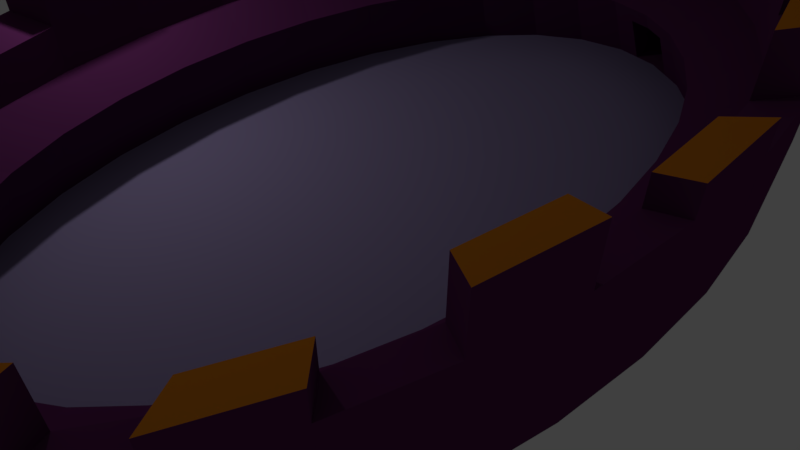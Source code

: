 # Source: gin_sio.blend  (saved by Blender 2.79.0; exported with 4.5.12 LTS)
import bpy
from mathutils import Matrix  # noqa: F401  (used for matrix-valued properties, if any)

bpy.ops.wm.read_factory_settings(use_empty=True)
scene = bpy.context.scene
scene.name = 'Scene'

# ---- collections
col_collection_1 = bpy.data.collections.new('Collection 1'); scene.collection.children.link(col_collection_1)

# ---- materials (node trees are filled in below, after node groups)
mat_material = bpy.data.materials.new('Material')
mat_material.alpha_threshold = 0.0
mat_material.use_transparent_shadow = False
mat_material.diffuse_color = (0.1065, 0.02022, 0.09515, 1.0)
mat_material.roughness = 0.5
mat_material_001 = bpy.data.materials.new('Material.001')
mat_material_001.alpha_threshold = 0.0
mat_material_001.use_transparent_shadow = False
mat_material_001.diffuse_color = (0.2971, 0.2415, 0.4292, 1.0)
mat_material_001.specular_color = (1.0, 0.8322, 0.9165)
mat_material_001.roughness = 0.5
mat_material_002 = bpy.data.materials.new('Material.002')
mat_material_002.alpha_threshold = 0.0
mat_material_002.use_transparent_shadow = False
mat_material_002.diffuse_color = (0.6152, 0.195, 0.01185, 1.0)
mat_material_002.roughness = 0.5

# ---- material node trees

# ---- world
world_world = bpy.data.worlds.new('World'); scene.world = world_world
world_world.color = (0.05088, 0.05088, 0.05088)
world_world.use_sun_shadow = False
world_world.sun_shadow_jitter_overblur = 0.0
world_world.cycles.sampling_method = 'MANUAL'

# ---- cameras
cam_camera = bpy.data.cameras.new('Camera')
cam_camera.clip_end = 100.0
cam_camera.lens = 35.0
cam_camera.sensor_width = 32.0
cam_camera.sensor_height = 18.0
cam_camera.ortho_scale = 7.314
cam_camera.dof.focus_distance = 0.0
cam_camera.dof.aperture_fstop = 128.0

# ---- lights
light_lamp = bpy.data.lights.new('Lamp', 'POINT')
light_lamp.transmission_factor = 0.0
light_lamp.cutoff_distance = 30.0
light_lamp.energy = 100.0
light_lamp.shadow_buffer_clip_start = 1.001
light_lamp.shadow_soft_size = 0.1
light_lamp.shadow_maximum_resolution = 0.006
light_lamp.use_absolute_resolution = True

# ---- meshes
me_cylinder = bpy.data.meshes.new('Cylinder')
me_cylinder.from_pydata([(0.0, 1.0, 512.7), (0.0, 1.0, 514.7), (0.1951, 0.9808, 512.7), (0.1951, 0.9808, 514.7), (0.3827, 0.9239, 512.7), (0.3827, 0.9239, 514.7), (0.5556, 0.8315, 512.7), (0.5556, 0.8315, 514.7), (0.7071, 0.7071, 512.7), (0.7071, 0.7071, 514.7), (0.8315, 0.5556, 512.7), (0.8315, 0.5556, 514.7), (0.9239, 0.3827, 512.7), (0.9239, 0.3827, 514.7), (0.9808, 0.1951, 512.7), (0.9808, 0.1951, 514.7), (1.0, 7.55e-08, 512.7), (1.0, 7.55e-08, 514.7), (0.9808, -0.1951, 512.7), (0.9808, -0.1951, 514.7), (0.9239, -0.3827, 512.7), (0.9239, -0.3827, 514.7), (0.8315, -0.5556, 512.7), (0.8315, -0.5556, 514.7), (0.7071, -0.7071, 512.7), (0.7071, -0.7071, 514.7), (0.5556, -0.8315, 512.7), (0.5556, -0.8315, 514.7), (0.3827, -0.9239, 512.7), (0.3827, -0.9239, 514.7), (0.1951, -0.9808, 512.7), (0.1951, -0.9808, 514.7), (-3.258e-07, -1.0, 512.7), (-3.258e-07, -1.0, 514.7), (-0.1951, -0.9808, 512.7), (-0.1951, -0.9808, 514.7), (-0.3827, -0.9239, 512.7), (-0.3827, -0.9239, 514.7), (-0.5556, -0.8315, 512.7), (-0.5556, -0.8315, 514.7), (-0.7071, -0.7071, 512.7), (-0.7071, -0.7071, 514.7), (-0.8315, -0.5556, 512.7), (-0.8315, -0.5556, 514.7), (-0.9239, -0.3827, 512.7), (-0.9239, -0.3827, 514.7), (-0.9808, -0.1951, 512.7), (-0.9808, -0.1951, 514.7), (-1.0, 9.656e-07, 512.7), (-1.0, 9.656e-07, 514.7), (-0.9808, 0.1951, 512.7), (-0.9808, 0.1951, 514.7), (-0.9239, 0.3827, 512.7), (-0.9239, 0.3827, 514.7), (-0.8315, 0.5556, 512.7), (-0.8315, 0.5556, 514.7), (-0.7071, 0.7071, 512.7), (-0.7071, 0.7071, 514.7), (-0.5556, 0.8315, 512.7), (-0.5556, 0.8315, 514.7), (-0.3827, 0.9239, 512.7), (-0.3827, 0.9239, 514.7), (-0.1951, 0.9808, 512.7), (-0.1951, 0.9808, 514.7), (-6.093e-09, 1.114, 512.6), (0.2173, 1.092, 512.6), (0.2173, 1.092, 514.8), (-6.093e-09, 1.114, 514.8), (0.4262, 1.029, 512.6), (0.4262, 1.029, 514.8), (0.6188, 0.9261, 512.6), (0.6188, 0.9261, 514.8), (0.7876, 0.7876, 512.6), (0.7876, 0.7876, 514.8), (0.9261, 0.6188, 512.6), (0.9261, 0.6188, 514.8), (1.029, 0.4262, 512.6), (1.029, 0.4262, 514.8), (1.092, 0.2173, 512.6), (1.092, 0.2173, 514.8), (1.114, 4.785e-08, 512.6), (1.114, 4.785e-08, 514.8), (1.092, -0.2173, 512.6), (1.092, -0.2173, 514.8), (1.029, -0.4262, 512.6), (1.029, -0.4262, 514.8), (0.9261, -0.6188, 512.6), (0.9261, -0.6188, 514.8), (0.7876, -0.7876, 512.6), (0.7876, -0.7876, 514.8), (0.6188, -0.9261, 512.6), (0.6188, -0.9261, 514.8), (0.4262, -1.029, 512.6), (0.4262, -1.029, 514.8), (0.2173, -1.092, 512.6), (0.2173, -1.092, 514.8), (-3.69e-07, -1.114, 512.6), (-3.69e-07, -1.114, 514.8), (-0.2173, -1.092, 512.6), (-0.2173, -1.092, 514.8), (-0.4262, -1.029, 512.6), (-0.4262, -1.029, 514.8), (-0.6188, -0.9261, 512.6), (-0.6188, -0.9261, 514.8), (-0.7876, -0.7876, 512.6), (-0.7876, -0.7876, 514.8), (-0.9261, -0.6188, 512.6), (-0.9261, -0.6188, 514.8), (-1.029, -0.4262, 512.6), (-1.029, -0.4262, 514.8), (-1.092, -0.2173, 512.6), (-1.092, -0.2173, 514.8), (-1.114, 1.039e-06, 512.6), (-1.114, 1.039e-06, 514.8), (-1.092, 0.2173, 512.6), (-1.092, 0.2173, 514.8), (-1.029, 0.4262, 512.6), (-1.029, 0.4262, 514.8), (-0.9261, 0.6188, 512.6), (-0.9261, 0.6188, 514.8), (-0.7876, 0.7876, 512.6), (-0.7876, 0.7876, 514.8), (-0.6188, 0.9261, 512.6), (-0.6188, 0.9261, 514.8), (-0.4262, 1.029, 512.6), (-0.4262, 1.029, 514.8), (-0.2173, 1.092, 512.6), (-0.2173, 1.092, 514.8), (0.1792, 0.9011, 572.4), (1.123e-08, 0.9188, 572.4), (0.1792, -0.9011, 572.4), (0.2203, -1.107, 586.9), (0.3516, 0.8488, 572.4), (0.8488, 0.3516, 572.4), (1.043, 0.4321, 586.9), (0.5104, 0.7639, 572.4), (0.6497, 0.6497, 572.4), (-7.711e-09, 1.129, 586.9), (0.7639, 0.5104, 572.4), (-0.9011, -0.1792, 572.4), (-1.107, -0.2203, 586.9), (0.9011, 0.1792, 572.4), (0.9188, 9.464e-08, 572.4), (0.3516, -0.8488, 572.4), (0.4321, -1.043, 586.9), (0.9011, -0.1792, 572.4), (0.8488, -0.3516, 572.4), (0.9388, 0.6273, 586.9), (0.7639, -0.5104, 572.4), (0.6497, -0.6497, 572.4), (-0.1792, 0.9011, 572.4), (-0.2203, 1.107, 586.9), (0.5104, -0.7639, 572.4), (-0.8488, -0.3516, 572.4), (-1.043, -0.4321, 586.9), (-2.881e-07, -0.9188, 572.4), (0.7984, -0.7984, 586.9), (-0.1792, -0.9011, 572.4), (0.6273, -0.9388, 586.9), (-0.3516, -0.8488, 572.4), (-0.5104, -0.7639, 572.4), (-0.6497, -0.6497, 572.4), (0.6273, 0.9388, 586.9), (-0.7639, -0.5104, 572.4), (0.7984, 0.7984, 586.9), (-0.9188, 9.124e-07, 572.4), (-0.6273, 0.9388, 586.9), (-0.5104, 0.7639, 572.4), (-0.9011, 0.1792, 572.4), (-0.3516, 0.8488, 572.4), (-0.4321, 1.043, 586.9), (-0.8488, 0.3516, 572.4), (-0.7639, 0.5104, 572.4), (-0.6497, 0.6497, 572.4), (-0.7984, -0.7984, 586.9), (-0.9388, -0.6273, 586.9), (0.2203, 1.107, 586.9), (0.4321, 1.043, 586.9), (1.107, 0.2203, 586.9), (1.129, 4.393e-08, 586.9), (1.107, -0.2203, 586.9), (1.043, -0.4321, 586.9), (0.9388, -0.6273, 586.9), (-3.756e-07, -1.129, 586.9), (-0.2203, -1.107, 586.9), (-0.4321, -1.043, 586.9), (-0.6273, -0.9388, 586.9), (-1.129, 1.049e-06, 586.9), (-1.107, 0.2203, 586.9), (-1.043, 0.4321, 586.9), (-0.9388, 0.6273, 586.9), (-0.7984, 0.7984, 586.9), (5.308e-11, 1.0, 487.3), (0.1951, 0.9808, 487.3), (0.3827, 0.9239, 487.3), (0.5556, 0.8315, 487.3), (0.7071, 0.7071, 487.3), (0.8315, 0.5556, 487.3), (0.9239, 0.3827, 487.3), (0.9808, 0.1951, 487.3), (1.0, 7.55e-08, 487.3), (0.9808, -0.1951, 487.3), (0.9239, -0.3827, 487.3), (0.8315, -0.5556, 487.3), (0.7071, -0.7071, 487.3), (0.5556, -0.8315, 487.3), (0.3827, -0.9239, 487.3), (0.1951, -0.9808, 487.3), (-3.258e-07, -1.0, 487.3), (-0.1951, -0.9808, 487.3), (-0.3827, -0.9239, 487.3), (-0.5556, -0.8315, 487.3), (-0.7071, -0.7071, 487.3), (-0.8315, -0.5556, 487.3), (-0.9239, -0.3827, 487.3), (-0.9808, -0.1951, 487.3), (-1.0, 9.656e-07, 487.3), (-0.9808, 0.1951, 487.3), (-0.9239, 0.3827, 487.3), (-0.8315, 0.5556, 487.3), (-0.7071, 0.7071, 487.3), (-0.5556, 0.8315, 487.3), (-0.3827, 0.9239, 487.3), (-0.1951, 0.9808, 487.3), (1.304e-07, 0.1499, 429.6), (2.499e-08, 0.7899, 464.4), (5.681e-08, 0.5979, 464.0), (0.1541, 0.7747, 464.4), (0.02924, 0.147, 429.6), (0.1166, 0.5864, 464.0), (0.3023, 0.7298, 464.4), (0.05735, 0.1385, 429.6), (0.2288, 0.5524, 464.0), (0.4388, 0.6568, 464.4), (0.08326, 0.1246, 429.6), (0.3322, 0.4971, 464.0), (0.5585, 0.5585, 464.4), (0.106, 0.106, 429.6), (0.4228, 0.4228, 464.0), (0.6568, 0.4388, 464.4), (0.1246, 0.08326, 429.6), (0.4971, 0.3322, 464.0), (0.7298, 0.3023, 464.4), (0.1385, 0.05735, 429.6), (0.5524, 0.2288, 464.0), (0.7747, 0.1541, 464.4), (0.147, 0.02924, 429.6), (0.5864, 0.1166, 464.0), (0.7899, 1.195e-07, 464.4), (0.1499, -1.267e-07, 429.6), (0.5979, 4.843e-08, 464.0), (0.7747, -0.1541, 464.4), (0.147, -0.02924, 429.6), (0.5864, -0.1166, 464.0), (0.7298, -0.3023, 464.4), (0.1385, -0.05735, 429.6), (0.5524, -0.2288, 464.0), (0.6568, -0.4388, 464.4), (0.1246, -0.08326, 429.6), (0.4971, -0.3322, 464.0), (0.5585, -0.5585, 464.4), (0.106, -0.106, 429.6), (0.4228, -0.4228, 464.0), (0.4388, -0.6568, 464.4), (0.08326, -0.1246, 429.6), (0.3322, -0.4971, 464.0), (0.3023, -0.7298, 464.4), (0.05735, -0.1385, 429.6), (0.2288, -0.5524, 464.0), (0.1541, -0.7747, 464.4), (0.02924, -0.147, 429.6), (0.1166, -0.5864, 464.0), (-2.324e-07, -0.7899, 464.4), (2.235e-08, -0.1499, 429.6), (-1.569e-07, -0.5979, 464.0), (-0.1541, -0.7747, 464.4), (-0.02924, -0.147, 429.6), (-0.1166, -0.5864, 464.0), (-0.3023, -0.7298, 464.4), (-0.05735, -0.1385, 429.6), (-0.2288, -0.5524, 464.0), (-0.4388, -0.6568, 464.4), (-0.08326, -0.1246, 429.6), (-0.3322, -0.4971, 464.0), (-0.5585, -0.5585, 464.4), (-0.106, -0.106, 429.6), (-0.4228, -0.4228, 464.0), (-0.6568, -0.4388, 464.4), (-0.1246, -0.08326, 429.6), (-0.4971, -0.3322, 464.0), (-0.7298, -0.3023, 464.4), (-0.1385, -0.05735, 429.6), (-0.5524, -0.2288, 464.0), (-0.7747, -0.1541, 464.4), (-0.147, -0.02924, 429.6), (-0.5864, -0.1166, 464.0), (-0.7899, 8.226e-07, 464.4), (-0.1499, 1.229e-07, 429.6), (-0.5979, 6.151e-07, 464.0), (-0.7747, 0.1541, 464.4), (-0.147, 0.02924, 429.6), (-0.5864, 0.1166, 464.0), (-0.7298, 0.3023, 464.4), (-0.1385, 0.05735, 429.6), (-0.5524, 0.2288, 464.0), (-0.6568, 0.4388, 464.4), (-0.1246, 0.08326, 429.6), (-0.4971, 0.3322, 464.0), (-0.5585, 0.5585, 464.4), (-0.106, 0.106, 429.6), (-0.4228, 0.4228, 464.0), (-0.4388, 0.6568, 464.4), (-0.08326, 0.1246, 429.6), (-0.3322, 0.4971, 464.0), (-0.3023, 0.7298, 464.4), (-0.05735, 0.1385, 429.6), (-0.2288, 0.5524, 464.0), (-0.1541, 0.7747, 464.4), (-0.02924, 0.147, 429.6), (-0.1166, 0.5864, 464.0), (0.0007324, 0.003682, 402.9), (2.899e-08, 0.003754, 402.9), (0.001437, 0.003469, 402.9), (0.002086, 0.003122, 402.9), (0.002655, 0.002655, 402.9), (0.003122, 0.002086, 402.9), (0.003468, 0.001437, 402.9), (0.003682, 0.0007325, 402.9), (0.003754, 9.58e-08, 402.9), (0.003682, -0.0007323, 402.9), (0.003468, -0.001437, 402.9), (0.003122, -0.002086, 402.9), (0.002655, -0.002655, 402.9), (0.002086, -0.003121, 402.9), (0.001437, -0.003468, 402.9), (0.0007324, -0.003682, 402.9), (2.628e-08, -0.003754, 402.9), (-0.0007324, -0.003682, 402.9), (-0.001437, -0.003468, 402.9), (-0.002086, -0.003121, 402.9), (-0.002655, -0.002655, 402.9), (-0.003121, -0.002086, 402.9), (-0.003468, -0.001437, 402.9), (-0.003682, -0.0007323, 402.9), (-0.003754, 1.021e-07, 402.9), (-0.003682, 0.0007325, 402.9), (-0.003468, 0.001437, 402.9), (-0.003121, 0.002086, 402.9), (-0.002655, 0.002655, 402.9), (-0.002086, 0.003122, 402.9), (-0.001437, 0.003469, 402.9), (-0.0007324, 0.003682, 402.9), (-1.075, 0.7184, 593.8), (-1.061, 0.7087, 508.0), (0.2523, 1.268, 593.8), (0.2489, 1.251, 508.0), (-1.716e-08, 1.276, 508.0), (-1.902e-08, 1.293, 593.8), (-0.4948, -1.195, 593.8), (-0.4882, -1.179, 508.0), (1.268, -0.2523, 593.8), (1.251, -0.2489, 508.0), (-1.195, 0.4948, 593.8), (-1.179, 0.4882, 508.0), (-0.2523, -1.268, 593.8), (-0.2489, -1.251, 508.0), (1.293, 7.245e-10, 593.8), (1.276, 5.275e-09, 508.0), (0.4882, 1.179, 508.0), (0.7087, 1.061, 508.0), (0.902, 0.902, 508.0), (1.061, 0.7087, 508.0), (1.179, 0.4882, 508.0), (1.251, 0.2489, 508.0), (1.179, -0.4882, 508.0), (1.061, -0.7087, 508.0), (0.902, -0.902, 508.0), (0.7087, -1.061, 508.0), (0.4882, -1.179, 508.0), (0.2489, -1.251, 508.0), (-4.328e-07, -1.276, 508.0), (-0.7087, -1.061, 508.0), (-0.902, -0.902, 508.0), (-1.061, -0.7087, 508.0), (-1.179, -0.4882, 508.0), (-1.251, -0.2489, 508.0), (-1.276, 1.141e-06, 508.0), (-1.251, 0.2489, 508.0), (-0.902, 0.902, 508.0), (-0.7087, 1.061, 508.0), (-0.4882, 1.179, 508.0), (-0.2489, 1.251, 508.0), (-1.268, 0.2523, 593.8), (-4.404e-07, -1.293, 593.8), (0.2523, -1.268, 593.8), (1.268, 0.2523, 593.8), (1.195, 0.4948, 593.8), (-1.293, 1.152e-06, 593.8), (-1.268, -0.2523, 593.8), (0.4948, 1.195, 593.8), (0.7184, 1.075, 593.8), (0.9144, 0.9144, 593.8), (1.075, 0.7184, 593.8), (1.195, -0.4948, 593.8), (1.075, -0.7184, 593.8), (0.9144, -0.9144, 593.8), (0.7184, -1.075, 593.8), (0.4948, -1.195, 593.8), (-0.7184, -1.075, 593.8), (-0.9144, -0.9144, 593.8), (-1.075, -0.7184, 593.8), (-1.195, -0.4948, 593.8), (-0.9143, 0.9144, 593.8), (-0.7184, 1.075, 593.8), (-0.4948, 1.195, 593.8), (-0.2523, 1.268, 593.8), (1.043, -0.4321, 623.8), (1.195, -0.4948, 630.6), (1.107, -0.2203, 623.8), (1.268, -0.2523, 630.6), (1.129, 3.85e-08, 623.8), (1.293, -4.706e-09, 630.6), (1.107, 0.2203, 623.8), (1.268, 0.2523, 630.6), (1.043, 0.4321, 623.8), (1.195, 0.4948, 630.6), (0.9388, 0.6273, 623.8), (1.075, 0.7184, 630.6), (-0.2203, 1.107, 623.8), (-0.2523, 1.268, 630.6), (0.2203, 1.107, 623.8), (-1.393e-08, 1.129, 623.8), (0.4321, 1.043, 623.8), (0.6273, 0.9388, 623.8), (0.7984, 0.7984, 623.8), (0.9388, -0.6273, 623.8), (0.7984, -0.7984, 623.8), (0.6273, -0.9388, 623.8), (0.4321, -1.043, 623.8), (0.2203, -1.107, 623.8), (-3.818e-07, -1.129, 623.8), (-0.2203, -1.107, 623.8), (-0.4321, -1.043, 623.8), (-0.6273, -0.9388, 623.8), (-0.7984, -0.7984, 623.8), (-0.9388, -0.6273, 623.8), (-1.043, -0.4321, 623.8), (-1.107, -0.2203, 623.8), (-1.129, 1.043e-06, 623.8), (-1.107, 0.2203, 623.8), (-1.043, 0.4321, 623.8), (-0.9388, 0.6273, 623.8), (-0.7984, 0.7984, 623.8), (-0.6273, 0.9388, 623.8), (-0.4321, 1.043, 623.8), (0.9144, 0.9144, 630.6), (-0.4948, 1.195, 630.6), (0.7184, 1.075, 630.6), (-0.7184, 1.075, 630.6), (0.4948, 1.195, 630.6), (-0.9143, 0.9144, 630.6), (-2.524e-08, 1.293, 630.6), (0.2523, 1.268, 630.6), (-1.195, 0.4948, 630.6), (-1.075, 0.7184, 630.6), (1.075, -0.7184, 630.6), (0.9144, -0.9144, 630.6), (0.7184, -1.075, 630.6), (0.4948, -1.195, 630.6), (0.2523, -1.268, 630.6), (-4.466e-07, -1.293, 630.6), (-0.2523, -1.268, 630.6), (-0.4948, -1.195, 630.6), (-0.7184, -1.075, 630.6), (-0.9144, -0.9144, 630.6), (-1.075, -0.7184, 630.6), (-1.195, -0.4948, 630.6), (-1.268, -0.2523, 630.6), (-1.293, 1.146e-06, 630.6), (-1.268, 0.2523, 630.6), (0.1951, -0.9808, 514.7), (-3.258e-07, -1.0, 514.7), (-0.1951, -0.9808, 514.7), (0.1792, -0.9011, 572.4), (-2.881e-07, -0.9188, 572.4), (-0.1792, -0.9011, 572.4), (0.09754, -0.9904, 514.7), (0.08962, -0.9099, 572.4), (-0.09755, -0.9904, 514.7), (-0.08962, -0.9099, 572.4), (0.1832, -0.921, 558.0), (-2.976e-07, -0.9391, 558.0), (-0.1832, -0.921, 558.0), (0.0916, -0.9301, 558.0), (-0.0916, -0.9301, 558.0), (-7.18e-07, -1.243, 522.9), (0.09754, -1.233, 522.9), (-0.09755, -1.233, 522.9), (-6.897e-07, -1.182, 566.2), (0.0916, -1.173, 566.2), (-0.0916, -1.173, 566.2), (0.0, 1.0, 514.7), (0.1951, 0.9808, 514.7), (-0.1951, 0.9808, 514.7), (0.1792, 0.9011, 572.4), (1.123e-08, 0.9188, 572.4), (-0.1792, 0.9011, 572.4), (-0.09754, 0.9904, 514.7), (-0.08962, 0.9099, 572.4), (0.09755, 0.9904, 514.7), (0.08962, 0.9099, 572.4), (8.425e-09, 0.9391, 558.0), (-0.1832, 0.921, 558.0), (0.1832, 0.921, 558.0), (-0.0916, 0.9301, 558.0), (0.0916, 0.9301, 558.0), (0.09755, 1.233, 522.9), (3.344e-07, 1.243, 522.9), (-0.09754, 1.233, 522.9), (3.428e-07, 1.182, 566.2), (-0.0916, 1.173, 566.2), (0.0916, 1.173, 566.2), (1.043, -0.4321, 650.4), (1.195, -0.4948, 657.3), (1.107, -0.2203, 660.5), (1.268, -0.2523, 667.4), (1.129, 3.85e-08, 660.5), (1.293, -4.706e-09, 667.4), (1.107, 0.2203, 650.4), (1.268, 0.2523, 657.3), (1.043, 0.4321, 650.4), (1.195, 0.4948, 657.3), (0.9388, 0.6273, 650.4), (1.075, 0.7184, 657.3), (-0.2203, 1.107, 650.4), (-0.2523, 1.268, 657.3), (0.2203, 1.107, 650.4), (-1.393e-08, 1.129, 650.4), (0.6273, 0.9388, 650.4), (0.4321, 1.043, 650.4), (0.7984, 0.7984, 650.4), (0.9388, -0.6273, 650.4), (0.6273, -0.9388, 650.4), (0.7984, -0.7984, 650.4), (0.2203, -1.107, 650.4), (0.4321, -1.043, 650.4), (-0.2203, -1.107, 650.4), (-3.818e-07, -1.129, 650.4), (-0.6273, -0.9388, 650.4), (-0.4321, -1.043, 650.4), (-0.9388, -0.6273, 650.4), (-0.7984, -0.7984, 650.4), (-1.107, -0.2203, 650.4), (-1.043, -0.4321, 650.4), (-1.107, 0.2203, 650.4), (-1.129, 1.043e-06, 650.4), (-0.9388, 0.6273, 650.4), (-1.043, 0.4321, 650.4), (-0.6273, 0.9388, 650.4), (-0.7984, 0.7984, 650.4), (-0.4321, 1.043, 650.4), (0.9144, 0.9144, 657.3), (-0.4948, 1.195, 657.3), (0.7184, 1.075, 657.3), (-0.7184, 1.075, 657.3), (0.4948, 1.195, 657.3), (-0.9143, 0.9144, 657.3), (-2.524e-08, 1.293, 657.3), (0.2523, 1.268, 657.3), (-1.195, 0.4948, 657.3), (-1.075, 0.7184, 657.3), (1.075, -0.7184, 657.3), (0.7184, -1.075, 657.3), (0.9144, -0.9144, 657.3), (0.2523, -1.268, 657.3), (0.4948, -1.195, 657.3), (-0.2523, -1.268, 657.3), (-4.466e-07, -1.293, 657.3), (-0.7184, -1.075, 657.3), (-0.4948, -1.195, 657.3), (-1.075, -0.7184, 657.3), (-0.9144, -0.9144, 657.3), (-1.268, -0.2523, 657.3), (-1.195, -0.4948, 657.3), (-1.268, 0.2523, 657.3), (-1.293, 1.146e-06, 657.3), (-1.107, 0.2203, 650.4), (-1.129, 1.043e-06, 650.4), (-1.268, 0.2523, 657.3), (-1.293, 1.146e-06, 657.3), (-1.107, 0.2203, 650.4), (-1.129, 1.043e-06, 650.4), (-1.268, 0.2523, 657.3), (-1.293, 1.146e-06, 657.3), (-1.107, 0.2203, 650.4), (-1.129, 1.043e-06, 650.4), (-1.268, 0.2523, 657.3), (-1.293, 1.146e-06, 657.3), (1.107, -0.2203, 586.9), (1.107, -0.2203, 623.8), (1.129, 4.393e-08, 586.9), (1.129, 3.85e-08, 623.8), (1.107, 0.2203, 586.9), (1.107, 0.2203, 623.8), (-1.107, 0.2203, 586.9), (-1.129, 1.049e-06, 586.9), (-1.043, 0.4321, 586.9), (-1.043, 0.4321, 623.8), (-1.107, 0.2203, 623.8), (-1.129, 1.043e-06, 623.8), (1.107, -0.2203, 586.9), (1.107, -0.2203, 623.8), (1.129, 4.393e-08, 586.9), (1.129, 3.85e-08, 623.8), (1.107, 0.2203, 586.9), (1.107, 0.2203, 623.8), (-1.107, 0.2203, 586.9), (-1.129, 1.049e-06, 586.9), (-1.043, 0.4321, 586.9), (-1.043, 0.4321, 623.8), (-1.107, 0.2203, 623.8), (-1.129, 1.043e-06, 623.8), (1.107, 0.2203, 586.9), (1.107, 0.2203, 623.8), (1.043, 0.4321, 586.9), (1.043, 0.4321, 623.8), (1.129, 4.393e-08, 586.9), (1.129, 3.85e-08, 623.8), (1.107, 0.2203, 586.9), (1.107, 0.2203, 623.8), (-1.107, 0.2203, 586.9), (-1.129, 1.049e-06, 586.9), (-1.043, 0.4321, 586.9), (-1.043, 0.4321, 623.8), (-1.107, 0.2203, 623.8), (-1.129, 1.043e-06, 623.8), (0.1951, 0.9808, 514.7), (0.0, 1.0, 514.7), (0.3827, 0.9239, 514.7), (0.5556, 0.8315, 514.7), (0.7071, 0.7071, 514.7), (0.8315, 0.5556, 514.7), (0.9239, 0.3827, 514.7), (0.9808, 0.1951, 514.7), (1.0, 7.55e-08, 514.7), (0.9808, -0.1951, 514.7), (0.9239, -0.3827, 514.7), (0.8315, -0.5556, 514.7), (0.7071, -0.7071, 514.7), (0.5556, -0.8315, 514.7), (0.3827, -0.9239, 514.7), (0.1951, -0.9808, 514.7), (-3.258e-07, -1.0, 514.7), (-0.1951, -0.9808, 514.7), (-0.3827, -0.9239, 514.7), (-0.5556, -0.8315, 514.7), (-0.7071, -0.7071, 514.7), (-0.8315, -0.5556, 514.7), (-0.9239, -0.3827, 514.7), (-0.9808, -0.1951, 514.7), (-1.0, 9.656e-07, 514.7), (-0.9808, 0.1951, 514.7), (-0.9239, 0.3827, 514.7), (-0.8315, 0.5556, 514.7), (-0.7071, 0.7071, 514.7), (-0.5556, 0.8315, 514.7), (-0.3827, 0.9239, 514.7), (-0.1951, 0.9808, 514.7), (-0.9388, 0.6273, 650.4), (-1.043, 0.4321, 650.4), (-1.195, 0.4948, 657.3), (-1.075, 0.7184, 657.3), (-1.107, 0.2203, 650.4), (-1.129, 1.043e-06, 650.4), (-1.268, 0.2523, 657.3), (-1.293, 1.146e-06, 657.3), (1.107, -0.2203, 684.6), (1.268, -0.2523, 691.5), (1.129, 3.85e-08, 684.6), (1.293, -4.706e-09, 691.5), (0.9388, 0.6273, 674.6), (1.075, 0.7184, 681.4), (0.2203, 1.107, 674.6), (-1.393e-08, 1.129, 674.6), (0.7984, 0.7984, 674.6), (0.6273, -0.9388, 674.6), (0.7984, -0.7984, 674.6), (-0.2203, -1.107, 674.6), (-3.818e-07, -1.129, 674.6), (-0.9388, -0.6273, 674.6), (-0.7984, -0.7984, 674.6), (-0.6273, 0.9388, 674.6), (-0.7984, 0.7984, 674.6), (0.9144, 0.9144, 681.4), (-0.7184, 1.075, 681.4), (-0.9143, 0.9144, 681.4), (-2.524e-08, 1.293, 681.4), (0.2523, 1.268, 681.4), (0.7184, -1.075, 681.4), (0.9144, -0.9144, 681.4), (-0.2523, -1.268, 681.4), (-4.466e-07, -1.293, 681.4), (-1.075, -0.7184, 681.4), (-0.9144, -0.9144, 681.4), (-1.107, 0.2203, 674.6), (-1.129, 1.043e-06, 674.6), (-1.268, 0.2523, 681.4), (-1.293, 1.146e-06, 681.4), (0.2203, 1.107, 650.4), (-1.393e-08, 1.129, 650.4), (0.9388, 0.6273, 650.4), (0.7984, 0.7984, 650.4), (1.107, -0.2203, 660.5), (1.129, 3.85e-08, 660.5), (0.6273, -0.9388, 650.4), (0.7984, -0.7984, 650.4), (-0.2203, -1.107, 650.4), (-3.818e-07, -1.129, 650.4), (-0.9388, -0.6273, 650.4), (-0.7984, -0.7984, 650.4), (-0.6273, 0.9388, 650.4), (-0.7984, 0.7984, 650.4), (-1.107, 0.2203, 650.4), (-1.129, 1.043e-06, 650.4), (1.107, -0.2203, 684.6), (1.268, -0.2523, 691.5), (1.129, 3.85e-08, 684.6), (1.293, -4.706e-09, 691.5), (0.9388, 0.6273, 674.6), (1.075, 0.7184, 681.4), (0.2203, 1.107, 674.6), (-1.393e-08, 1.129, 674.6), (0.7984, 0.7984, 674.6), (0.6273, -0.9388, 674.6), (0.7984, -0.7984, 674.6), (-0.2203, -1.107, 674.6), (-3.818e-07, -1.129, 674.6), (-0.9388, -0.6273, 674.6), (-0.7984, -0.7984, 674.6), (-0.6273, 0.9388, 674.6), (-0.7984, 0.7984, 674.6), (0.9144, 0.9144, 681.4), (-0.7184, 1.075, 681.4), (-0.9143, 0.9144, 681.4), (-2.524e-08, 1.293, 681.4), (0.2523, 1.268, 681.4), (0.7184, -1.075, 681.4), (0.9144, -0.9144, 681.4), (-0.2523, -1.268, 681.4), (-4.466e-07, -1.293, 681.4), (-1.075, -0.7184, 681.4), (-0.9144, -0.9144, 681.4), (-1.107, 0.2203, 674.6), (-1.129, 1.043e-06, 674.6), (-1.268, 0.2523, 681.4), (-1.293, 1.146e-06, 681.4), (0.2203, 1.107, 650.4), (-1.393e-08, 1.129, 650.4), (0.9388, 0.6273, 650.4), (0.7984, 0.7984, 650.4), (1.107, -0.2203, 660.5), (1.129, 3.85e-08, 660.5), (0.6273, -0.9388, 650.4), (0.7984, -0.7984, 650.4), (-0.2203, -1.107, 650.4), (-3.818e-07, -1.129, 650.4), (-0.9388, -0.6273, 650.4), (-0.7984, -0.7984, 650.4), (-0.6273, 0.9388, 650.4), (-0.7984, 0.7984, 650.4), (-1.107, 0.2203, 650.4), (-1.129, 1.043e-06, 650.4), (0.2203, 1.107, 674.6), (-1.393e-08, 1.129, 674.6), (0.9388, 0.6273, 674.6), (0.7984, 0.7984, 674.6), (1.107, -0.2203, 684.6), (1.129, 3.85e-08, 684.6), (0.6273, -0.9388, 674.6), (0.7984, -0.7984, 674.6), (-0.2203, -1.107, 674.6), (-3.818e-07, -1.129, 674.6), (-0.9388, -0.6273, 674.6), (-0.7984, -0.7984, 674.6), (-0.6273, 0.9388, 674.6), (-0.7984, 0.7984, 674.6), (-1.107, 0.2203, 674.6), (-1.129, 1.043e-06, 674.6), (1.304e-07, 0.1499, 429.6), (0.02924, 0.147, 429.6), (0.05735, 0.1385, 429.6), (0.08326, 0.1246, 429.6), (0.106, 0.106, 429.6), (0.1246, 0.08326, 429.6), (0.1385, 0.05735, 429.6), (0.147, 0.02924, 429.6), (0.1499, -1.267e-07, 429.6), (0.147, -0.02924, 429.6), (0.1385, -0.05735, 429.6), (0.1246, -0.08326, 429.6), (0.106, -0.106, 429.6), (0.08326, -0.1246, 429.6), (0.05735, -0.1385, 429.6), (0.02924, -0.147, 429.6), (2.235e-08, -0.1499, 429.6), (-0.02924, -0.147, 429.6), (-0.05735, -0.1385, 429.6), (-0.08326, -0.1246, 429.6), (-0.106, -0.106, 429.6), (-0.1246, -0.08326, 429.6), (-0.1385, -0.05735, 429.6), (-0.147, -0.02924, 429.6), (-0.1499, 1.229e-07, 429.6), (-0.147, 0.02924, 429.6), (-0.1385, 0.05735, 429.6), (-0.1246, 0.08326, 429.6), (-0.106, 0.106, 429.6), (-0.08326, 0.1246, 429.6), (-0.05735, 0.1385, 429.6), (-0.02924, 0.147, 429.6), (0.0007324, 0.003682, 402.9), (2.899e-08, 0.003754, 402.9), (0.001437, 0.003469, 402.9), (0.002086, 0.003122, 402.9), (0.002655, 0.002655, 402.9), (0.003122, 0.002086, 402.9), (0.003468, 0.001437, 402.9), (0.003682, 0.0007325, 402.9), (0.003754, 9.58e-08, 402.9), (0.003682, -0.0007323, 402.9), (0.003468, -0.001437, 402.9), (0.003122, -0.002086, 402.9), (0.002655, -0.002655, 402.9), (0.002086, -0.003121, 402.9), (0.001437, -0.003468, 402.9), (0.0007324, -0.003682, 402.9), (2.628e-08, -0.003754, 402.9), (-0.0007324, -0.003682, 402.9), (-0.001437, -0.003468, 402.9), (-0.002086, -0.003121, 402.9), (-0.002655, -0.002655, 402.9), (-0.003121, -0.002086, 402.9), (-0.003468, -0.001437, 402.9), (-0.003682, -0.0007323, 402.9), (-0.003754, 1.021e-07, 402.9), (-0.003682, 0.0007325, 402.9), (-0.003468, 0.001437, 402.9), (-0.003121, 0.002086, 402.9), (-0.002655, 0.002655, 402.9), (-0.002086, 0.003122, 402.9), (-0.001437, 0.003469, 402.9), (-0.0007324, 0.003682, 402.9)], [], [(16, 14, 78, 80), (15, 17, 142, 141), (121, 119, 353, 388), (50, 48, 112, 114), (180, 181, 416, 418), (32, 30, 94, 96), (14, 12, 76, 78), (49, 51, 168, 165), (103, 101, 359, 381), (48, 46, 110, 112), (30, 28, 92, 94), (85, 83, 361, 374), (12, 10, 74, 76), (13, 15, 141, 133), (0, 62, 126, 64), (366, 395, 423, 421), (46, 44, 108, 110), (47, 49, 165, 139), (28, 26, 90, 92), (420, 422, 603, 601), (10, 8, 72, 74), (119, 117, 363, 353), (62, 60, 124, 126), (29, 31, 130, 143), (44, 42, 106, 108), (66, 67, 356, 355), (26, 24, 88, 90), (11, 13, 133, 138), (8, 6, 70, 72), (13, 11, 641, 642), (60, 58, 122, 124), (14, 16, 200, 199), (64, 67, 66, 65), (65, 66, 69, 68), (68, 69, 71, 70), (70, 71, 73, 72), (72, 73, 75, 74), (74, 75, 77, 76), (76, 77, 79, 78), (78, 79, 81, 80), (80, 81, 83, 82), (82, 83, 85, 84), (84, 85, 87, 86), (86, 87, 89, 88), (88, 89, 91, 90), (90, 91, 93, 92), (92, 93, 95, 94), (94, 95, 97, 96), (96, 97, 99, 98), (98, 99, 101, 100), (100, 101, 103, 102), (102, 103, 105, 104), (104, 105, 107, 106), (106, 107, 109, 108), (108, 109, 111, 110), (110, 111, 113, 112), (112, 113, 115, 114), (114, 115, 117, 116), (116, 117, 119, 118), (118, 119, 121, 120), (120, 121, 123, 122), (122, 123, 125, 124), (124, 125, 127, 126), (126, 127, 67, 64), (34, 32, 96, 98), (395, 396, 425, 423), (52, 50, 114, 116), (45, 47, 139, 153), (101, 99, 365, 359), (18, 16, 80, 82), (36, 34, 98, 100), (27, 29, 143, 152), (2, 0, 64, 65), (54, 52, 116, 118), (83, 81, 367, 361), (9, 11, 138, 136), (61, 63, 150, 169), (20, 18, 82, 84), (38, 36, 100, 102), (449, 448, 609, 608), (56, 54, 118, 120), (43, 45, 153, 163), (4, 2, 65, 68), (396, 402, 427, 425), (22, 20, 84, 86), (25, 27, 152, 149), (40, 38, 102, 104), (117, 115, 387, 363), (58, 56, 120, 122), (7, 9, 136, 135), (6, 4, 68, 70), (59, 61, 169, 167), (24, 22, 86, 88), (357, 415, 429, 461), (42, 40, 104, 106), (41, 43, 163, 161), (165, 168, 188, 187), (130, 155, 183, 131), (133, 141, 178, 134), (139, 165, 187, 140), (143, 130, 131, 144), (138, 133, 134, 147), (150, 129, 137, 151), (153, 139, 140, 154), (152, 143, 144, 158), (136, 138, 147, 164), (169, 150, 151, 170), (163, 153, 154, 175), (149, 152, 158, 156), (135, 136, 164, 162), (167, 169, 170, 166), (161, 163, 175, 174), (141, 142, 179, 178), (155, 157, 184, 183), (168, 171, 189, 188), (142, 145, 180, 179), (157, 159, 185, 184), (129, 128, 176, 137), (171, 172, 190, 189), (145, 146, 181, 180), (159, 160, 186, 185), (172, 173, 191, 190), (128, 132, 177, 176), (146, 148, 182, 181), (160, 161, 174, 186), (173, 167, 166, 191), (132, 135, 162, 177), (148, 149, 156, 182), (99, 97, 380, 365), (490, 493, 487, 483), (615, 614, 628, 629), (51, 53, 171, 168), (81, 79, 373, 367), (402, 401, 455, 427), (17, 19, 145, 142), (415, 414, 456, 429), (35, 37, 159, 157), (147, 134, 424, 426), (53, 55, 172, 171), (115, 113, 386, 387), (151, 137, 431, 428), (19, 21, 146, 145), (97, 95, 379, 380), (37, 39, 160, 159), (401, 400, 457, 455), (55, 57, 173, 172), (414, 413, 458, 456), (3, 5, 132, 128), (79, 77, 372, 373), (21, 23, 148, 146), (164, 147, 426, 434), (39, 41, 161, 160), (170, 151, 428, 454), (57, 59, 167, 173), (400, 399, 459, 457), (5, 7, 135, 132), (113, 111, 385, 386), (23, 25, 149, 148), (413, 412, 460, 458), (193, 194, 230, 227), (32, 34, 209, 208), (50, 52, 218, 217), (6, 8, 196, 195), (24, 26, 205, 204), (42, 44, 214, 213), (60, 62, 223, 222), (16, 18, 201, 200), (34, 36, 210, 209), (52, 54, 219, 218), (8, 10, 197, 196), (26, 28, 206, 205), (0, 2, 193, 192), (44, 46, 215, 214), (62, 0, 192, 223), (18, 20, 202, 201), (36, 38, 211, 210), (54, 56, 220, 219), (10, 12, 198, 197), (28, 30, 207, 206), (46, 48, 216, 215), (2, 4, 194, 193), (20, 22, 203, 202), (38, 40, 212, 211), (56, 58, 221, 220), (12, 14, 199, 198), (30, 32, 208, 207), (48, 50, 217, 216), (4, 6, 195, 194), (22, 24, 204, 203), (40, 42, 213, 212), (58, 60, 222, 221), (223, 192, 225, 317), (211, 212, 284, 281), (198, 199, 245, 242), (212, 213, 287, 284), (199, 200, 248, 245), (213, 214, 290, 287), (200, 201, 251, 248), (214, 215, 293, 290), (201, 202, 254, 251), (215, 216, 296, 293), (202, 203, 257, 254), (216, 217, 299, 296), (203, 204, 260, 257), (217, 218, 302, 299), (204, 205, 263, 260), (218, 219, 305, 302), (205, 206, 266, 263), (219, 220, 308, 305), (206, 207, 269, 266), (282, 285, 340, 339), (220, 221, 311, 308), (207, 208, 272, 269), (194, 195, 233, 230), (221, 222, 314, 311), (208, 209, 275, 272), (195, 196, 236, 233), (222, 223, 317, 314), (209, 210, 278, 275), (196, 197, 239, 236), (210, 211, 281, 278), (197, 198, 242, 239), (225, 227, 229, 226), (226, 229, 228, 224), (227, 230, 232, 229), (229, 232, 231, 228), (230, 233, 235, 232), (232, 235, 234, 231), (233, 236, 238, 235), (235, 238, 237, 234), (236, 239, 241, 238), (238, 241, 240, 237), (239, 242, 244, 241), (241, 244, 243, 240), (242, 245, 247, 244), (244, 247, 246, 243), (245, 248, 250, 247), (247, 250, 249, 246), (248, 251, 253, 250), (250, 253, 252, 249), (251, 254, 256, 253), (253, 256, 255, 252), (254, 257, 259, 256), (256, 259, 258, 255), (257, 260, 262, 259), (259, 262, 261, 258), (260, 263, 265, 262), (262, 265, 264, 261), (263, 266, 268, 265), (265, 268, 267, 264), (266, 269, 271, 268), (268, 271, 270, 267), (269, 272, 274, 271), (271, 274, 273, 270), (272, 275, 277, 274), (274, 277, 276, 273), (275, 278, 280, 277), (277, 280, 279, 276), (278, 281, 283, 280), (280, 283, 282, 279), (281, 284, 286, 283), (283, 286, 285, 282), (284, 287, 289, 286), (286, 289, 288, 285), (287, 290, 292, 289), (289, 292, 291, 288), (290, 293, 295, 292), (292, 295, 294, 291), (293, 296, 298, 295), (295, 298, 297, 294), (296, 299, 301, 298), (298, 301, 300, 297), (299, 302, 304, 301), (301, 304, 303, 300), (302, 305, 307, 304), (304, 307, 306, 303), (305, 308, 310, 307), (307, 310, 309, 306), (308, 311, 313, 310), (310, 313, 312, 309), (311, 314, 316, 313), (313, 316, 315, 312), (314, 317, 319, 316), (316, 319, 318, 315), (317, 225, 226, 319), (319, 226, 224, 318), (192, 193, 227, 225), (321, 320, 322, 323, 324, 325, 326, 327, 328, 329, 330, 331, 332, 333, 334, 335, 336, 337, 338, 339, 340, 341, 342, 343, 344, 345, 346, 347, 348, 349, 350, 351), (258, 261, 332, 331), (234, 237, 324, 323), (315, 318, 351, 350), (291, 294, 343, 342), (267, 270, 335, 334), (243, 246, 327, 326), (300, 303, 346, 345), (276, 279, 338, 337), (252, 255, 330, 329), (228, 231, 322, 320), (318, 224, 321, 351), (309, 312, 349, 348), (285, 288, 341, 340), (261, 264, 333, 332), (237, 240, 325, 324), (294, 297, 344, 343), (270, 273, 336, 335), (246, 249, 328, 327), (303, 306, 347, 346), (279, 282, 339, 338), (255, 258, 331, 330), (231, 234, 323, 322), (312, 315, 350, 349), (288, 291, 342, 341), (264, 267, 334, 333), (240, 243, 326, 325), (297, 300, 345, 344), (273, 276, 337, 336), (249, 252, 329, 328), (224, 228, 320, 321), (306, 309, 348, 347), (368, 355, 354, 399), (388, 353, 352, 412), (381, 359, 358, 408), (374, 361, 360, 403), (353, 363, 362, 352), (355, 356, 357, 354), (359, 365, 364, 358), (361, 367, 366, 360), (363, 387, 392, 362), (365, 380, 393, 364), (367, 373, 395, 366), (387, 386, 397, 392), (380, 379, 394, 393), (373, 372, 396, 395), (386, 385, 398, 397), (375, 374, 403, 404), (382, 381, 408, 409), (389, 388, 412, 413), (369, 368, 399, 400), (376, 375, 404, 405), (383, 382, 409, 410), (390, 389, 413, 414), (370, 369, 400, 401), (377, 376, 405, 406), (384, 383, 410, 411), (391, 390, 414, 415), (371, 370, 401, 402), (378, 377, 406, 407), (385, 384, 411, 398), (356, 391, 415, 357), (372, 371, 402, 396), (379, 378, 407, 394), (162, 164, 434, 433), (69, 66, 355, 368), (166, 170, 454, 453), (87, 85, 374, 375), (105, 103, 381, 382), (399, 354, 462, 459), (123, 121, 388, 389), (412, 352, 464, 460), (71, 69, 368, 369), (177, 162, 433, 432), (89, 87, 375, 376), (191, 166, 453, 452), (107, 105, 382, 383), (125, 123, 389, 390), (354, 357, 461, 462), (73, 71, 369, 370), (352, 362, 463, 464), (91, 89, 376, 377), (176, 177, 432, 430), (109, 107, 383, 384), (127, 125, 390, 391), (190, 191, 452, 451), (75, 73, 370, 371), (362, 392, 479, 463), (93, 91, 377, 378), (137, 176, 430, 431), (111, 109, 384, 385), (67, 127, 391, 356), (189, 190, 451, 450), (77, 75, 371, 372), (392, 397, 478, 479), (95, 93, 378, 379), (435, 436, 466, 465), (432, 433, 538, 539), (418, 416, 417, 419), (452, 453, 558, 559), (422, 420, 421, 423), (467, 466, 573, 572), (426, 424, 425, 427), (428, 431, 461, 429), (441, 471, 576, 546), (470, 440, 547, 577), (433, 434, 455, 457), (453, 454, 456, 458), (431, 430, 536, 537), (450, 451, 556, 557), (430, 432, 459, 462), (451, 452, 460, 464), (465, 417, 523, 571), (439, 469, 574, 544), (428, 429, 535, 534), (437, 438, 468, 467), (468, 438, 545, 575), (439, 440, 470, 469), (426, 427, 533, 532), (441, 442, 472, 471), (448, 449, 554, 555), (443, 444, 474, 473), (419, 421, 527, 525), (445, 446, 476, 475), (437, 467, 572, 542), (447, 448, 478, 477), (425, 424, 530, 531), (449, 450, 463, 479), (360, 366, 421, 419), (181, 182, 435, 416), (403, 360, 419, 417), (182, 156, 436, 435), (404, 403, 417, 465), (156, 158, 437, 436), (405, 404, 465, 466), (158, 144, 438, 437), (406, 405, 466, 467), (144, 131, 439, 438), (407, 406, 467, 468), (131, 183, 440, 439), (394, 407, 468, 469), (183, 184, 441, 440), (393, 394, 469, 470), (184, 185, 442, 441), (364, 393, 470, 471), (185, 186, 443, 442), (358, 364, 471, 472), (186, 174, 444, 443), (408, 358, 472, 473), (174, 175, 445, 444), (409, 408, 473, 474), (175, 154, 446, 445), (410, 409, 474, 475), (154, 140, 447, 446), (411, 410, 475, 476), (140, 187, 448, 447), (398, 411, 476, 477), (188, 189, 606, 604), (397, 398, 477, 478), (179, 180, 598, 600), (493, 491, 484, 487), (494, 492, 485, 489), (491, 494, 489, 484), (494, 491, 498, 500), (488, 482, 492, 494), (491, 493, 499, 498), (480, 486, 493, 490), (495, 497, 500, 498), (496, 495, 498, 499), (493, 486, 496, 499), (481, 488, 497, 495), (488, 494, 500, 497), (486, 481, 495, 496), (514, 511, 505, 508), (515, 513, 504, 510), (512, 514, 508, 506), (511, 515, 510, 505), (507, 501, 517, 518), (503, 507, 514, 512), (509, 502, 513, 515), (515, 511, 519, 521), (517, 516, 521, 519), (518, 517, 519, 520), (514, 507, 518, 520), (511, 514, 520, 519), (509, 515, 521, 516), (501, 509, 516, 517), (522, 541, 571, 523), (564, 566, 695, 694), (530, 528, 529, 531), (568, 567, 696, 697), (560, 534, 535, 562), (539, 538, 563, 565), (674, 675, 707, 706), (550, 580, 702, 689), (49, 47, 659, 660), (558, 691, 739, 720), (545, 544, 574, 575), (532, 533, 681, 680), (549, 548, 578, 579), (581, 551, 690, 703), (553, 552, 582, 583), (584, 585, 589, 588), (472, 442, 549, 579), (443, 473, 578, 548), (469, 468, 575, 574), (454, 428, 534, 560), (434, 426, 532, 540), (474, 444, 551, 581), (445, 475, 580, 550), (471, 470, 577, 576), (455, 434, 540, 561), (424, 422, 528, 530), (476, 446, 553, 583), (456, 454, 560, 562), (447, 477, 582, 552), (473, 472, 579, 578), (433, 457, 563, 538), (420, 418, 524, 526), (478, 448, 555, 585), (453, 458, 564, 558), (449, 479, 584, 554), (475, 474, 581, 580), (459, 432, 539, 565), (416, 435, 541, 522), (460, 452, 559, 566), (477, 476, 583, 582), (461, 431, 537, 567), (436, 437, 542, 543), (430, 462, 568, 536), (479, 478, 585, 584), (463, 450, 557, 569), (438, 439, 544, 545), (451, 464, 570, 556), (464, 463, 569, 570), (462, 461, 567, 568), (440, 441, 546, 547), (458, 460, 566, 564), (457, 459, 565, 563), (442, 443, 548, 549), (417, 416, 522, 523), (429, 456, 562, 535), (427, 455, 561, 533), (444, 445, 550, 551), (418, 419, 525, 524), (421, 420, 526, 527), (435, 465, 571, 541), (423, 425, 531, 529), (446, 447, 552, 553), (422, 423, 529, 528), (466, 436, 543, 573), (586, 588, 592, 590), (555, 554, 586, 587), (554, 584, 588, 586), (585, 555, 587, 589), (592, 593, 597, 596), (588, 589, 593, 592), (589, 587, 591, 593), (587, 586, 590, 591), (597, 595, 673, 675), (593, 591, 595, 597), (591, 590, 594, 595), (590, 592, 596, 594), (607, 608, 620, 619), (600, 598, 610, 612), (606, 607, 619, 618), (598, 599, 611, 610), (189, 450, 607, 606), (450, 449, 608, 607), (418, 420, 601, 599), (180, 418, 599, 598), (448, 187, 605, 609), (178, 179, 600, 602), (187, 188, 604, 605), (422, 178, 602, 603), (612, 610, 611, 613), (424, 134, 624, 625), (612, 613, 627, 626), (613, 615, 629, 627), (601, 603, 615, 613), (605, 604, 616, 617), (609, 605, 617, 621), (603, 602, 614, 615), (599, 601, 613, 611), (604, 606, 618, 616), (602, 600, 612, 614), (608, 609, 621, 620), (624, 622, 623, 625), (628, 626, 627, 629), (631, 630, 634, 635), (630, 632, 633, 634), (134, 178, 622, 624), (620, 621, 635, 634), (614, 612, 626, 628), (619, 620, 634, 633), (178, 422, 623, 622), (621, 617, 631, 635), (422, 424, 625, 623), (617, 616, 630, 631), (616, 618, 632, 630), (618, 619, 633, 632), (636, 637, 667, 666, 665, 664, 663, 662, 661, 660, 659, 658, 657, 656, 655, 654, 653, 652, 651, 650, 649, 648, 647, 646, 645, 644, 643, 642, 641, 640, 639, 638), (669, 668, 671, 670), (31, 29, 650, 651), (41, 39, 655, 656), (59, 57, 664, 665), (5, 3, 636, 638), (23, 21, 646, 647), (51, 49, 660, 661), (569, 557, 669, 670), (15, 13, 642, 643), (33, 31, 651, 652), (43, 41, 656, 657), (556, 570, 671, 668), (61, 59, 665, 666), (7, 5, 638, 639), (570, 569, 670, 671), (25, 23, 647, 648), (35, 33, 652, 653), (557, 556, 668, 669), (53, 51, 661, 662), (17, 15, 643, 644), (45, 43, 657, 658), (63, 61, 666, 667), (9, 7, 639, 640), (27, 25, 648, 649), (37, 35, 653, 654), (55, 53, 662, 663), (19, 17, 644, 645), (47, 45, 658, 659), (1, 63, 667, 637), (11, 9, 640, 641), (29, 27, 649, 650), (3, 1, 637, 636), (39, 37, 654, 655), (57, 55, 663, 664), (21, 19, 645, 646), (694, 695, 743, 742), (595, 594, 672, 673), (594, 596, 674, 672), (596, 597, 675, 674), (537, 536, 708, 709), (683, 537, 709, 731), (702, 703, 751, 750), (688, 547, 717, 736), (690, 551, 719, 738), (536, 682, 730, 708), (700, 701, 749, 748), (673, 672, 722, 723), (678, 526, 713, 726), (675, 673, 705, 707), (550, 689, 737, 718), (672, 674, 706, 704), (533, 561, 693, 681), (698, 699, 747, 746), (561, 540, 684, 693), (573, 543, 686, 699), (525, 527, 679, 677), (542, 572, 698, 685), (524, 676, 724, 712), (572, 573, 699, 698), (558, 564, 694, 691), (704, 706, 754, 752), (577, 547, 688, 701), (576, 577, 701, 700), (524, 525, 677, 676), (566, 559, 692, 695), (546, 576, 700, 687), (551, 550, 718, 719), (527, 526, 678, 679), (567, 537, 683, 696), (580, 581, 703, 702), (536, 568, 697, 682), (730, 731, 773, 772), (714, 733, 778, 762), (726, 724, 725, 727), (732, 728, 729, 741), (740, 739, 742, 743), (731, 730, 745, 744), (734, 733, 746, 747), (736, 735, 748, 749), (738, 737, 750, 751), (753, 752, 754, 755), (734, 715, 763, 779), (752, 753, 787, 786), (732, 711, 759, 775), (740, 721, 769, 785), (723, 722, 770, 771), (720, 739, 784, 768), (559, 558, 720, 721), (699, 686, 734, 747), (692, 559, 721, 740), (532, 680, 728, 710), (540, 532, 710, 711), (546, 687, 735, 716), (685, 698, 746, 733), (693, 684, 732, 741), (672, 704, 752, 722), (701, 688, 736, 749), (684, 540, 711, 732), (691, 694, 742, 739), (705, 673, 723, 753), (526, 524, 712, 713), (687, 700, 748, 735), (686, 543, 715, 734), (695, 692, 740, 743), (703, 690, 738, 751), (696, 683, 731, 744), (543, 542, 714, 715), (676, 677, 725, 724), (689, 702, 750, 737), (682, 697, 745, 730), (679, 678, 726, 727), (697, 696, 744, 745), (547, 546, 716, 717), (680, 681, 729, 728), (706, 707, 755, 754), (681, 693, 741, 729), (707, 705, 753, 755), (542, 685, 733, 714), (677, 679, 727, 725), (771, 770, 786, 787), (767, 766, 782, 783), (757, 756, 772, 773), (769, 768, 784, 785), (759, 758, 774, 775), (761, 760, 776, 777), (763, 762, 778, 779), (765, 764, 780, 781), (712, 724, 776, 760), (728, 732, 775, 774), (726, 713, 761, 777), (724, 726, 777, 776), (718, 737, 782, 766), (709, 708, 756, 757), (736, 717, 765, 781), (733, 734, 779, 778), (738, 719, 767, 783), (711, 710, 758, 759), (716, 735, 780, 764), (735, 736, 781, 780), (710, 728, 774, 758), (713, 712, 760, 761), (737, 738, 783, 782), (722, 752, 786, 770), (715, 714, 762, 763), (739, 740, 785, 784), (753, 723, 771, 787), (717, 716, 764, 765), (708, 730, 772, 756), (719, 718, 766, 767), (731, 709, 757, 773), (721, 720, 768, 769), (807, 808, 840, 839), (799, 800, 832, 831), (791, 792, 824, 823), (818, 819, 851, 850), (810, 811, 843, 842), (802, 803, 835, 834), (794, 795, 827, 826), (813, 814, 846, 845), (805, 806, 838, 837), (797, 798, 830, 829), (789, 790, 822, 820), (819, 788, 821, 851), (816, 817, 849, 848), (808, 809, 841, 840), (800, 801, 833, 832), (792, 793, 825, 824), (811, 812, 844, 843), (803, 804, 836, 835), (795, 796, 828, 827), (814, 815, 847, 846), (806, 807, 839, 838), (798, 799, 831, 830), (790, 791, 823, 822), (817, 818, 850, 849), (809, 810, 842, 841), (801, 802, 834, 833), (793, 794, 826, 825), (812, 813, 845, 844), (804, 805, 837, 836), (796, 797, 829, 828), (788, 789, 820, 821), (815, 816, 848, 847)])
me_cylinder.polygons.foreach_set('material_index', [0, 0, 0, 0, 0, 0, 0, 0, 0, 0, 0, 0, 0, 0, 0, 0, 0, 0, 0, 0, 0, 0, 0, 0, 0, 0, 0, 0, 0, 0, 0, 0, 0, 0, 0, 0, 0, 0, 0, 0, 0, 0, 0, 0, 0, 0, 0, 0, 0, 0, 0, 0, 0, 0, 0, 0, 0, 0, 0, 0, 0, 0, 0, 0, 0, 0, 0, 0, 0, 0, 0, 0, 0, 0, 0, 0, 0, 0, 0, 0, 0, 0, 0, 0, 0, 0, 0, 0, 0, 0, 0, 0, 0, 0, 0, 0, 0, 0, 0, 0, 0, 0, 0, 0, 0, 0, 0, 0, 0, 0, 0, 0, 0, 0, 0, 0, 0, 0, 0, 0, 0, 0, 0, 0, 0, 0, 0, 0, 0, 0, 0, 0, 0, 0, 0, 0, 0, 0, 0, 0, 0, 0, 0, 0, 0, 0, 0, 0, 0, 0, 0, 0, 0, 0, 0, 0, 0, 0, 0, 0, 0, 0, 0, 0, 0, 0, 0, 0, 0, 0, 0, 0, 0, 0, 0, 0, 0, 0, 0, 0, 0, 0, 0, 0, 0, 0, 0, 0, 0, 0, 0, 0, 0, 0, 0, 0, 0, 0, 0, 0, 0, 0, 0, 0, 0, 0, 0, 0, 0, 0, 0, 0, 0, 0, 0, 0, 0, 0, 0, 0, 0, 0, 0, 0, 0, 0, 0, 0, 0, 0, 0, 0, 0, 0, 0, 0, 0, 0, 0, 0, 0, 0, 0, 0, 0, 0, 0, 0, 0, 0, 0, 0, 0, 0, 0, 0, 0, 0, 0, 0, 0, 0, 0, 0, 0, 0, 0, 0, 0, 0, 0, 0, 0, 0, 0, 0, 0, 0, 0, 0, 0, 0, 0, 0, 0, 0, 0, 0, 0, 0, 0, 0, 0, 0, 0, 0, 0, 0, 0, 0, 0, 0, 0, 0, 0, 0, 0, 0, 0, 0, 0, 0, 0, 0, 0, 0, 0, 0, 0, 0, 0, 0, 0, 0, 0, 0, 0, 0, 0, 0, 0, 0, 0, 0, 0, 0, 0, 0, 0, 0, 0, 0, 0, 0, 0, 0, 0, 0, 0, 0, 0, 0, 0, 0, 0, 0, 0, 0, 0, 0, 0, 0, 0, 0, 0, 0, 0, 0, 0, 0, 0, 0, 0, 0, 0, 0, 0, 0, 0, 0, 0, 0, 0, 0, 0, 0, 0, 0, 0, 0, 0, 0, 0, 0, 0, 0, 0, 0, 0, 0, 0, 0, 0, 0, 0, 0, 0, 0, 0, 0, 0, 0, 0, 0, 0, 0, 0, 0, 0, 0, 0, 0, 0, 0, 0, 0, 0, 0, 0, 0, 0, 0, 0, 0, 0, 0, 0, 0, 0, 0, 0, 0, 0, 0, 0, 0, 0, 0, 0, 0, 0, 0, 0, 0, 0, 0, 0, 0, 0, 0, 0, 0, 0, 0, 0, 0, 0, 0, 0, 0, 0, 0, 0, 0, 2, 0, 2, 0, 2, 2, 0, 0, 0, 0, 2, 0, 2, 0, 2, 0, 0, 0, 0, 0, 0, 0, 0, 0, 0, 0, 0, 0, 0, 0, 0, 0, 0, 0, 0, 0, 0, 0, 0, 0, 0, 0, 0, 0, 0, 0, 0, 0, 0, 0, 0, 0, 0, 0, 0, 0, 0, 0, 0, 0, 0, 0, 0, 0, 0, 0, 0, 0, 0, 0, 0, 0, 0, 0, 0, 0, 0, 0, 0, 0, 0, 0, 0, 0, 0, 0, 0, 0, 0, 0, 0, 0, 0, 0, 0, 0, 0, 0, 0, 0, 0, 0, 0, 0, 0, 0, 0, 0, 0, 0, 0, 0, 0, 0, 1, 2, 0, 0, 0, 0, 0, 0, 0, 0, 0, 0, 0, 0, 0, 0, 0, 0, 0, 0, 0, 0, 0, 0, 0, 0, 0, 0, 0, 0, 0, 0, 0, 0, 0, 0, 0, 0, 0, 0, 0, 0, 0, 0, 0, 0, 0, 0, 0, 0, 0, 0, 0, 0, 0, 0, 0, 0, 0, 0, 0, 0, 0, 0, 0, 0, 0, 0, 0, 0, 0, 0, 2, 0, 2, 2, 2, 2, 2, 2, 2, 2, 0, 2, 0, 0, 0, 0, 0, 0, 0, 0, 0, 0, 0, 0, 0, 0, 0, 0, 0, 0, 0, 0, 0, 0, 0, 0, 0, 0, 0, 0, 0, 0, 0, 0, 0, 0, 0, 0, 0, 0, 0, 0, 0, 0, 0, 0, 0, 2, 0, 2, 0, 0, 0, 2, 0, 0, 0, 2, 0, 0, 2, 0, 0, 2, 0, 0, 0, 0, 0, 0, 0, 0, 0, 0, 0, 0, 0, 0, 0, 0, 0, 0, 0, 0, 0, 0, 0, 0, 0, 0, 0, 0, 0, 0, 0, 0, 0, 0, 0, 0, 0, 0])
_uv = me_cylinder.uv_layers.new(name='UVMap')
_uv.uv.foreach_set('vector', [0.0, 0.0, 0.0, 0.0, 0.0, 0.0, 0.0, 0.0, 0.0, 0.0, 0.0, 0.0, 0.0, 0.0, 0.0, 0.0, 0.0, 0.0, 0.0, 0.0, 0.0, 0.0, 0.0, 0.0, 0.0, 0.0, 0.0, 0.0, 0.0, 0.0, 0.0, 0.0, 0.0, 0.0, 0.0, 0.0, 0.0, 0.0, 0.0, 0.0, 0.0, 0.0, 0.0, 0.0, 0.0, 0.0, 0.0, 0.0, 0.0, 0.0, 0.0, 0.0, 0.0, 0.0, 0.0, 0.0, 0.0, 0.0, 0.0, 0.0, 0.0, 0.0, 0.0, 0.0, 0.0, 0.0, 0.0, 0.0, 0.0, 0.0, 0.0, 0.0, 0.0, 0.0, 0.0, 0.0, 0.0, 0.0, 0.0, 0.0, 0.0, 0.0, 0.0, 0.0, 0.0, 0.0, 0.0, 0.0, 0.0, 0.0, 0.0, 0.0, 0.0, 0.0, 0.0, 0.0, 0.0, 0.0, 0.0, 0.0, 0.0, 0.0, 0.0, 0.0, 0.0, 0.0, 0.0, 0.0, 0.0, 0.0, 0.0, 0.0, 0.0, 0.0, 0.0, 0.0, 0.0, 0.0, 0.0, 0.0, 0.0, 0.0, 0.0, 0.0, 0.0, 0.0, 0.0, 0.0, 0.0, 0.0, 0.0, 0.0, 0.0, 0.0, 0.0, 0.0, 0.0, 0.0, 0.0, 0.0, 0.0, 0.0, 0.0, 0.0, 0.0, 0.0, 0.0, 0.0, 0.0, 0.0, 0.0, 0.0, 0.0, 0.0, 0.0, 0.0, 0.0, 0.0, 0.0, 0.0, 0.0, 0.0, 0.0, 0.0, 0.0, 0.0, 0.0, 0.0, 0.0, 0.0, 0.0, 0.0, 0.0, 0.0, 0.0, 0.0, 0.0, 0.0, 0.0, 0.0, 0.0, 0.0, 0.0, 0.0, 0.0, 0.0, 0.0, 0.0, 0.0, 0.0, 0.0, 0.0, 0.0, 0.0, 0.0, 0.0, 0.0, 0.0, 0.0, 0.0, 0.0, 0.0, 0.0, 0.0, 0.0, 0.0, 0.0, 0.0, 0.0, 0.0, 0.0, 0.0, 0.0, 0.0, 0.0, 0.0, 0.0, 0.0, 0.0, 0.0, 0.0, 0.0, 0.0, 0.0, 0.0, 0.0, 0.0, 0.0, 0.0, 0.0, 0.0, 0.0, 0.0, 0.0, 0.0, 0.0, 0.0, 0.0, 0.0, 0.0, 0.0, 0.0, 0.0, 0.0, 0.0, 0.0, 0.0, 0.0, 0.0, 0.0, 0.0, 0.0, 0.0, 0.0, 0.0, 0.0, 0.0, 0.0, 0.0, 0.0, 0.0, 0.0, 0.0, 0.0, 0.0, 0.0, 0.0, 0.0, 0.0, 0.0, 0.0, 0.0, 0.0, 0.0, 0.0, 0.0, 0.0, 0.0, 0.0, 0.0, 0.0, 0.0, 0.0, 0.0, 0.0, 0.0, 0.0, 0.0, 0.0, 0.0, 0.0, 0.0, 0.0, 0.0, 0.0, 0.0, 0.0, 0.0, 0.0, 0.0, 0.0, 0.0, 0.0, 0.0, 0.0, 0.0, 0.0, 0.0, 0.0, 0.0, 0.0, 0.0, 0.0, 0.0, 0.0, 0.0, 0.0, 0.0, 0.0, 0.0, 0.0, 0.0, 0.0, 0.0, 0.0, 0.0, 0.0, 0.0, 0.0, 0.0, 0.0, 0.0, 0.0, 0.0, 0.0, 0.0, 0.0, 0.0, 0.0, 0.0, 0.0, 0.0, 0.0, 0.0, 0.0, 0.0, 0.0, 0.0, 0.0, 0.0, 0.0, 0.0, 0.0, 0.0, 0.0, 0.0, 0.0, 0.0, 0.0, 0.0, 0.0, 0.0, 0.0, 0.0, 0.0, 0.0, 0.0, 0.0, 0.0, 0.0, 0.0, 0.0, 0.0, 0.0, 0.0, 0.0, 0.0, 0.0, 0.0, 0.0, 0.0, 0.0, 0.0, 0.0, 0.0, 0.0, 0.0, 0.0, 0.0, 0.0, 0.0, 0.0, 0.0, 0.0, 0.0, 0.0, 0.0, 0.0, 0.0, 0.0, 0.0, 0.0, 0.0, 0.0, 0.0, 0.0, 0.0, 0.0, 0.0, 0.0, 0.0, 0.0, 0.0, 0.0, 0.0, 0.0, 0.0, 0.0, 0.0, 0.0, 0.0, 0.0, 0.0, 0.0, 0.0, 0.0, 0.0, 0.0, 0.0, 0.0, 0.0, 0.0, 0.0, 0.0, 0.0, 0.0, 0.0, 0.0, 0.0, 0.0, 0.0, 0.0, 0.0, 0.0, 0.0, 0.0, 0.0, 0.0, 0.0, 0.0, 0.0, 0.0, 0.0, 0.0, 0.0, 0.0, 0.0, 0.0, 0.0, 0.0, 0.0, 0.0, 0.0, 0.0, 0.0, 0.0, 0.0, 0.0, 0.0, 0.0, 0.0, 0.0, 0.0, 0.0, 0.0, 0.0, 0.0, 0.0, 0.0, 0.0, 0.0, 0.0, 0.0, 0.0, 0.0, 0.0, 0.0, 0.0, 0.0, 0.0, 0.0, 0.0, 0.0, 0.0, 0.0, 0.0, 0.0, 0.0, 0.0, 0.0, 0.0, 0.0, 0.0, 0.0, 0.0, 0.0, 0.0, 0.0, 0.0, 0.0, 0.0, 0.0, 0.0, 0.0, 0.0, 0.0, 0.0, 0.0, 0.0, 0.0, 0.0, 0.0, 0.0, 0.0, 0.0, 0.0, 0.0, 0.0, 0.0, 0.0, 0.0, 0.0, 0.0, 0.0, 0.0, 0.0, 0.0, 0.0, 0.0, 0.0, 0.0, 0.0, 0.0, 0.0, 0.0, 0.0, 0.0, 0.0, 0.0, 0.0, 0.0, 0.0, 0.0, 0.0, 0.0, 0.0, 0.0, 0.0, 0.0, 0.0, 0.0, 0.0, 0.0, 0.0, 0.0, 0.0, 0.0, 0.0, 0.0, 0.0, 0.0, 0.0, 0.0, 0.0, 0.0, 0.0, 0.0, 0.0, 0.0, 0.0, 0.0, 0.0, 0.0, 0.0, 0.0, 0.0, 0.0, 0.0, 0.0, 0.0, 0.0, 0.0, 0.0, 0.0, 0.0, 0.0, 0.0, 0.0, 0.0, 0.0, 0.0, 0.0, 0.0, 0.0, 0.0, 0.0, 0.0, 0.0, 0.0, 0.0, 0.0, 0.0, 0.0, 0.0, 0.0, 0.0, 0.0, 0.0, 0.0, 0.0, 0.0, 0.0, 0.0, 0.0, 0.0, 0.0, 0.0, 0.0, 0.0, 0.0, 0.0, 0.0, 0.0, 0.0, 0.0, 0.0, 0.0, 0.0, 0.0, 0.0, 0.0, 0.0, 0.0, 0.0, 0.0, 0.0, 0.0, 0.0, 0.0, 0.0, 0.0, 0.0, 0.0, 0.0, 0.0, 0.0, 0.0, 0.0, 0.0, 0.0, 0.0, 0.0, 0.0, 0.0, 0.0, 0.0, 0.0, 0.0, 0.0, 0.0, 0.0, 0.0, 0.0, 0.0, 0.0, 0.0, 0.0, 0.0, 0.0, 0.0, 0.0, 0.0, 0.0, 0.0, 0.0, 0.0, 0.0, 0.0, 0.0, 0.0, 0.0, 0.0, 0.0, 0.0, 0.0, 0.0, 0.0, 0.0, 0.0, 0.0, 0.0, 0.0, 0.0, 0.0, 0.0, 0.0, 0.0, 0.0, 0.0, 0.0, 0.0, 0.0, 0.0, 0.0, 0.0, 0.0, 0.0, 0.0, 0.0, 0.0, 0.0, 0.0, 0.0, 0.0, 0.0, 0.0, 0.0, 0.0, 0.0, 0.0, 0.0, 0.0, 0.0, 0.0, 0.0, 0.0, 0.0, 0.0, 0.0, 0.0, 0.0, 0.0, 0.0, 0.0, 0.0, 0.0, 0.0, 0.0, 0.0, 0.0, 0.0, 0.0, 0.0, 0.0, 0.0, 0.0, 0.0, 0.0, 0.0, 0.0, 0.0, 0.0, 0.0, 0.0, 0.0, 0.0, 0.0, 0.0, 0.0, 0.0, 0.0, 0.0, 0.0, 0.0, 0.0, 0.0, 0.0, 0.0, 0.0, 0.0, 0.0, 0.0, 0.0, 0.0, 0.0, 0.0, 0.0, 0.0, 0.0, 0.0, 0.0, 0.0, 0.0, 0.0, 0.0, 0.0, 0.0, 0.0, 0.0, 0.0, 0.0, 0.0, 0.0, 0.0, 0.0, 0.0, 0.0, 0.0, 0.0, 0.0, 0.0, 0.0, 0.0, 0.0, 0.0, 0.0, 0.0, 0.0, 0.0, 0.0, 0.0, 0.0, 0.0, 0.0, 0.0, 0.0, 0.0, 0.0, 0.0, 0.0, 0.0, 0.0, 0.0, 0.0, 0.0, 0.0, 0.0, 0.0, 0.0, 0.0, 0.0, 0.0, 0.0, 0.0, 0.0, 0.0, 0.0, 0.0, 0.0, 0.0, 0.0, 0.0, 0.0, 0.0, 0.0, 0.0, 0.0, 0.0, 0.0, 0.0, 0.0, 0.0, 0.0, 0.0, 0.0, 0.0, 0.0, 0.0, 0.0, 0.0, 0.0, 0.0, 0.0, 0.0, 0.0, 0.0, 0.0, 0.0, 0.0, 0.0, 0.0, 0.0, 0.0, 0.0, 0.0, 0.0, 0.0, 0.0, 0.0, 0.0, 0.0, 0.0, 0.0, 0.0, 0.0, 0.0, 0.0, 0.0, 0.0, 0.0, 0.0, 0.0, 0.0, 0.0, 0.0, 0.0, 0.0, 0.0, 0.0, 0.0, 0.0, 0.0, 0.0, 0.0, 0.0, 0.0, 0.0, 0.0, 0.0, 0.0, 0.0, 0.0, 0.0, 0.0, 0.0, 0.0, 0.0, 0.0, 0.0, 0.0, 0.0, 0.0, 0.0, 0.0, 0.0, 0.0, 0.0, 0.0, 0.0, 0.0, 0.0, 0.0, 0.0, 0.0, 0.0, 0.0, 0.0, 0.0, 0.0, 0.0, 0.0, 0.0, 0.0, 0.0, 0.0, 0.0, 0.0, 0.0, 0.0, 0.0, 0.0, 0.0, 0.0, 0.0, 0.0, 0.0, 0.0, 0.0, 0.0, 0.0, 0.0, 0.0, 0.0, 0.0, 0.0, 0.0, 0.0, 0.0, 0.0, 0.0, 0.0, 0.0, 0.0, 0.0, 0.0, 0.0, 0.0, 0.0, 0.0, 0.0, 0.0, 0.0, 0.0, 0.0, 0.0, 0.0, 0.0, 0.0, 0.0, 0.0, 0.0, 0.0, 0.0, 0.0, 0.0, 0.0, 0.0, 0.0, 0.0, 0.0, 0.0, 0.0, 0.0, 0.0, 0.0, 0.0, 0.0, 0.0, 0.0, 0.0, 0.0, 0.0, 0.0, 0.0, 0.0, 0.0, 0.0, 0.0, 0.0, 0.0, 0.0, 0.0, 0.0, 0.0, 0.0, 0.0, 0.0, 0.0, 0.0, 0.0, 0.0, 0.0, 0.0, 0.0, 0.0, 0.0, 0.0, 0.0, 0.0, 0.0, 0.0, 0.0, 0.0, 0.0, 0.0, 0.0, 0.0, 0.0, 0.0, 0.0, 0.0, 0.0, 0.0, 0.0, 0.0, 0.0, 0.0, 0.0, 0.0, 0.0, 0.0, 0.0, 0.0, 0.0, 0.0, 0.0, 0.0, 0.0, 0.0, 0.0, 0.0, 0.0, 0.0, 0.0, 0.0, 0.0, 0.0, 0.0, 0.0, 0.0, 0.0, 0.0, 0.0, 0.0, 0.0, 0.0, 0.0, 0.0, 0.0, 0.0, 0.0, 0.0, 0.0, 0.0, 0.0, 0.0, 0.0, 0.0, 0.0, 0.0, 0.0, 0.0, 0.0, 0.0, 0.0, 0.0, 0.0, 0.0, 0.0, 0.0, 0.0, 0.0, 0.0, 0.0, 0.0, 0.0, 0.0, 0.0, 0.0, 0.0, 0.0, 0.0, 0.0, 0.0, 0.0, 0.0, 0.0, 0.0, 0.0, 0.0, 0.0, 0.0, 0.0, 0.0, 0.0, 0.0, 0.0, 0.0, 0.0, 0.0, 0.0, 0.0, 0.0, 0.0, 0.0, 0.0, 0.0, 0.0, 0.0, 0.0, 0.0, 0.0, 0.0, 0.0, 0.0, 0.0, 0.0, 0.0, 0.0, 0.0, 0.0, 0.0, 0.0, 0.0, 0.0, 0.0, 0.0, 0.0, 0.0, 0.0, 0.0, 0.0, 0.0, 0.0, 0.0, 0.0, 0.0, 0.0, 0.0, 0.0, 0.0, 0.0, 0.0, 0.0, 0.0, 0.0, 0.0, 0.0, 0.0, 0.0, 0.0, 0.0, 0.0, 0.0, 0.0, 0.0, 0.0, 0.0, 0.0, 0.0, 0.0, 0.0, 0.0, 0.0, 0.0, 0.0, 0.0, 0.0, 0.0, 0.0, 0.0, 0.0, 0.0, 0.0, 0.0, 0.0, 0.0, 0.0, 0.0, 0.0, 0.0, 0.0, 0.0, 0.0, 0.0, 0.0, 0.0, 0.0, 0.0, 0.0, 0.0, 0.0, 0.0, 0.0, 0.0, 0.0, 0.0, 0.0, 0.0, 0.0, 0.0, 0.0, 0.0, 0.0, 0.0, 0.0, 0.0, 0.0, 0.0, 0.0, 0.0, 0.0, 0.0, 0.0, 0.0, 0.0, 0.0, 0.0, 0.0, 0.0, 0.0, 0.0, 0.0, 0.0, 0.0, 0.0, 0.0, 0.0, 0.0, 0.0, 0.0, 0.0, 0.0, 0.0, 0.0, 0.0, 0.0, 0.0, 0.0, 0.0, 0.0, 0.0, 0.0, 0.0, 0.0, 0.0, 0.0, 0.0, 0.0, 0.0, 0.0, 0.0, 0.0, 0.0, 0.0, 0.0, 0.0, 0.0, 0.0, 0.0, 0.0, 0.0, 0.0, 0.0, 0.0, 0.0, 0.0, 0.0, 0.0, 0.0, 0.0, 0.0, 0.0, 0.0, 0.0, 0.0, 0.0, 0.0, 0.0, 0.0, 0.0, 0.0, 0.0, 0.0, 0.0, 0.0, 0.0, 0.0, 0.0, 0.0, 0.0, 0.0, 0.0, 0.0, 0.0, 0.0, 0.0, 0.0, 0.0, 0.0, 0.0, 0.0, 0.0, 0.0, 0.0, 0.0, 0.0, 0.0, 0.0, 0.0, 0.0, 0.0, 0.0, 0.0, 0.0, 0.0, 0.0, 0.0, 0.0, 0.0, 0.0, 0.0, 0.0, 0.0, 0.0, 0.0, 0.0, 0.0, 0.0, 0.0, 0.0, 0.0, 0.0, 0.0, 0.0, 0.0, 0.0, 0.0, 0.0, 0.0, 0.0, 0.0, 0.0, 0.0, 0.0, 0.0, 0.0, 0.0, 0.0, 0.0, 0.0, 0.0, 0.0, 0.0, 0.0, 0.0, 0.0, 0.0, 0.0, 0.0, 0.0, 0.0, 0.0, 0.0, 0.0, 0.0, 0.0, 0.0, 0.0, 0.0, 0.0, 0.0, 0.0, 0.0, 0.0, 0.0, 0.0, 0.0, 0.0, 0.0, 0.0, 0.0, 0.0, 0.0, 0.0, 0.0, 0.0, 0.0, 0.0, 0.0, 0.0, 0.0, 0.0, 0.0, 0.0, 0.0, 0.0, 0.0, 0.0, 0.0, 0.0, 0.0, 0.0, 0.0, 0.0, 0.0, 0.0, 0.0, 0.0, 0.0, 0.0, 0.0, 0.0, 0.0, 0.0, 0.0, 0.0, 0.0, 0.0, 0.0, 0.0, 0.0, 0.0, 0.0, 0.0, 0.0, 0.0, 0.0, 0.0, 0.0, 0.0, 0.0, 0.0, 0.0, 0.0, 0.0, 0.0, 0.0, 0.0, 0.0, 0.0, 0.0, 0.0, 0.0, 0.0, 0.0, 0.0, 0.0, 0.0, 0.0, 0.0, 0.0, 0.0, 0.0, 0.0, 0.0, 0.0, 0.0, 0.0, 0.0, 0.0, 0.0, 0.0, 0.0, 0.0, 0.0, 0.0, 0.0, 0.0, 0.0, 0.0, 0.0, 0.0, 0.0, 0.0, 0.0, 0.0, 0.0, 0.0, 0.0, 0.0, 0.0, 0.0, 0.0, 0.0, 0.0, 0.0, 0.0, 0.0, 0.0, 0.0, 0.0, 0.0, 0.0, 0.0, 0.0, 0.0, 0.0, 0.0, 0.0, 0.0, 0.0, 0.0, 0.0, 0.0, 0.0, 0.0, 0.0, 0.0, 0.0, 0.0, 0.0, 0.0, 0.0, 0.0, 0.0, 0.0, 0.0, 0.0, 0.0, 0.0, 0.0, 0.0, 0.0, 0.0, 0.0, 0.0, 0.0, 0.0, 0.0, 0.0, 0.0, 0.0, 0.0, 0.0, 0.0, 0.0, 0.0, 0.0, 0.0, 0.0, 0.0, 0.0, 0.0, 0.0, 0.0, 0.0, 0.0, 0.0, 0.0, 0.0, 0.0, 0.0, 0.0, 0.0, 0.0, 0.0, 0.0, 0.0, 0.0, 0.0, 0.0, 0.0, 0.0, 0.0, 0.0, 0.0, 0.0, 0.0, 0.0, 0.0, 0.0, 0.0, 0.0, 0.0, 0.0, 0.0, 0.0, 0.0, 0.0, 0.0, 0.0, 0.0, 0.0, 0.0, 0.0, 0.0, 0.0, 0.0, 0.0, 0.0, 0.0, 0.0, 0.0, 0.0, 0.0, 0.0, 0.0, 0.0, 0.0, 0.0, 0.0, 0.0, 0.0, 0.0, 0.0, 0.0, 0.0, 0.0, 0.0, 0.0, 0.0, 0.0, 0.0, 0.0, 0.0, 0.0, 0.0, 0.0, 0.0, 0.0, 0.0, 0.0, 0.0, 0.0, 0.0, 0.0, 0.0, 0.0, 0.0, 0.0, 0.0, 0.0, 0.0, 0.0, 0.0, 0.0, 0.0, 0.0, 0.0, 0.0, 0.0, 0.0, 0.0, 0.0, 0.0, 0.0, 0.0, 0.0, 0.0, 0.0, 0.0, 0.0, 0.0, 0.0, 0.0, 0.0, 0.0, 0.0, 0.0, 0.0, 0.0, 0.0, 0.0, 0.0, 0.0, 0.0, 0.0, 0.0, 0.0, 0.0, 0.0, 0.0, 0.0, 0.0, 0.0, 0.0, 0.0, 0.0, 0.0, 0.0, 0.0, 0.0, 0.0, 0.0, 0.0, 0.0, 0.0, 0.0, 0.0, 0.0, 0.0, 0.0, 0.0, 0.0, 0.0, 0.0, 0.0, 0.0, 0.0, 0.0, 0.0, 0.0, 0.0, 0.0, 0.0, 0.0, 0.0, 0.0, 0.0, 0.0, 0.0, 0.0, 0.0, 0.0, 0.0, 0.0, 0.0, 0.0, 0.0, 0.0, 0.0, 0.0, 0.0, 0.0, 0.0, 0.0, 0.0, 0.0, 0.0, 0.0, 0.0, 0.0, 0.0, 0.0, 0.0, 0.0, 0.0, 0.0, 0.0, 0.0, 0.0, 0.0, 0.0, 0.0, 0.0, 0.0, 0.0, 0.0, 0.0, 0.0, 0.0, 0.0, 0.0, 0.0, 0.0, 0.0, 0.0, 0.0, 0.0, 0.0, 0.0, 0.0, 0.0, 0.0, 0.0, 0.0, 0.0, 0.0, 0.0, 0.0, 0.0, 0.0, 0.0, 0.0, 0.0, 0.0, 0.0, 0.0, 0.0, 0.0, 0.0, 0.0, 0.0, 0.0, 0.0, 0.0, 0.0, 0.0, 0.0, 0.0, 0.0, 0.0, 0.0, 0.0, 0.0, 0.0, 0.0, 0.0, 0.0, 0.0, 0.0, 0.0, 0.0, 0.0, 0.0, 0.0, 0.0, 0.0, 0.0, 0.0, 0.0, 0.0, 0.0, 0.0, 0.0, 0.0, 0.0, 0.0, 0.0, 0.0, 0.0, 0.0, 0.0, 0.0, 0.0, 0.0, 0.0, 0.0, 0.0, 0.0, 0.0, 0.0, 0.0, 0.0, 0.0, 0.0, 0.0, 0.0, 0.0, 0.0, 0.0, 0.0, 0.0, 0.0, 0.0, 0.0, 0.0, 0.0, 0.0, 0.0, 0.0, 0.0, 0.0, 0.0, 0.0, 0.0, 0.0, 0.0, 0.0, 0.0, 0.0, 0.0, 0.0, 0.0, 0.0, 0.0, 0.0, 0.0, 0.0, 0.0, 0.0, 0.0, 0.0, 0.0, 0.0, 0.0, 0.0, 0.0, 0.0, 0.0, 0.0, 0.0, 0.0, 0.0, 0.0, 0.0, 0.0, 0.0, 0.0, 0.0, 0.0, 0.0, 0.0, 0.0, 0.0, 0.0, 0.0, 0.0, 0.0, 0.0, 0.0, 0.0, 0.0, 0.0, 0.0, 0.0, 0.0, 0.0, 0.0, 0.0, 0.0, 0.0, 0.0, 0.0, 0.0, 0.0, 0.0, 0.0, 0.0, 0.0, 0.0, 0.0, 0.0, 0.0, 0.0, 0.0, 0.0, 0.0, 0.0, 0.0, 0.0, 0.0, 0.0, 0.0, 0.0, 0.0, 0.0, 0.0, 0.0, 0.0, 0.0, 0.0, 0.0, 0.0, 0.0, 0.0, 0.0, 0.0, 0.0, 0.0, 0.0, 0.0, 0.0, 0.0, 0.0, 0.0, 0.0, 0.0, 0.0, 0.0, 0.0, 0.0, 0.0, 0.0, 0.0, 0.0, 0.0, 0.0, 0.0, 0.0, 0.0, 0.0, 0.0, 0.0, 0.0, 0.0, 0.0, 0.0, 0.0, 0.0, 0.0, 0.0, 0.0, 0.0, 0.0, 0.0, 0.0, 0.0, 0.0, 0.0, 0.0, 0.0, 0.0, 0.0, 0.0, 0.0, 0.0, 0.0, 0.0, 0.0, 0.0, 0.0, 0.0, 0.0, 0.0, 0.0, 0.0, 0.0, 0.0, 0.0, 0.0, 0.0, 0.0, 0.0, 0.0, 0.0, 0.0, 0.0, 0.0, 0.0, 0.0, 0.0, 0.0, 0.0, 0.0, 0.0, 0.0, 0.0, 0.0, 0.0, 0.0, 0.0, 0.0, 0.0, 0.0, 0.0, 0.0, 0.0, 0.0, 0.0, 0.0, 0.0, 0.0, 0.0, 0.0, 0.0, 0.0, 0.0, 0.0, 0.0, 0.0, 0.0, 0.0, 0.0, 0.0, 0.0, 0.0, 0.0, 0.0, 0.0, 0.0, 0.0, 0.0, 0.0, 0.0, 0.0, 0.0, 0.0, 0.0, 0.0, 0.0, 0.0, 0.0, 0.0, 0.0, 0.0, 0.0, 0.0, 0.0, 0.0, 0.0, 0.0, 0.0, 0.0, 0.0, 0.0, 0.0, 0.0, 0.0, 0.0, 0.0, 0.0, 0.0, 0.0, 0.0, 0.0, 0.0, 0.0, 0.0, 0.0, 0.0, 0.0, 0.0, 0.0, 0.0, 0.0, 0.0, 0.0, 0.0, 0.0, 0.0, 0.0, 0.0, 0.0, 0.0, 0.0, 0.0, 0.0, 0.0, 0.0, 0.0, 0.0, 0.0, 0.0, 0.0, 0.0, 0.0, 0.0, 0.0, 0.0, 0.0, 0.0, 0.0, 0.0, 0.0, 0.0, 0.0, 0.0, 0.0, 0.0, 0.0, 0.0, 0.0, 0.0, 0.0, 0.0, 0.0, 0.0, 0.0, 0.0, 0.0, 0.0, 0.0, 0.0, 0.0, 0.0, 0.0, 0.0, 0.0, 0.0, 0.0, 0.0, 0.0, 0.0, 0.0, 0.0, 0.0, 0.0, 0.0, 0.0, 0.0, 0.0, 0.0, 0.0, 0.0, 0.0, 0.0, 0.0, 0.0, 0.0, 0.0, 0.0, 0.0, 0.0, 0.0, 0.0, 0.0, 0.0, 0.0, 0.0, 0.0, 0.0, 0.0, 0.0, 0.0, 0.0, 0.0, 0.0, 0.0, 0.0, 0.0, 0.0, 0.0, 0.0, 0.0, 0.0, 0.0, 0.0, 0.0, 0.0, 0.0, 0.0, 0.0, 0.0, 0.0, 0.0, 0.0, 0.0, 0.0, 0.0, 0.0, 0.0, 0.0, 0.0, 0.0, 0.0, 0.0, 0.0, 0.0, 0.0, 0.0, 0.0, 0.0, 0.0, 0.0, 0.0, 0.0, 0.0, 0.0, 0.0, 0.0, 0.0, 0.0, 0.0, 0.0, 0.0, 0.0, 0.0, 0.0, 0.0, 0.0, 0.0, 0.0, 0.0, 0.0, 0.0, 0.0, 0.0, 0.0, 0.0, 0.0, 0.0, 0.0, 0.0, 0.0, 0.0, 0.0, 0.0, 0.0, 0.0, 0.0, 0.0, 0.0, 0.0, 0.0, 0.0, 0.0, 0.0, 0.0, 0.0, 0.0, 0.0, 0.0, 0.0, 0.0, 0.0, 0.0, 0.0, 0.0, 0.0, 0.0, 0.0, 0.0, 0.0, 0.0, 0.0, 0.0, 0.0, 0.0, 0.0, 0.0, 0.0, 0.0, 0.0, 0.0, 0.0, 0.0, 0.0, 0.0, 0.0, 0.0, 0.0, 0.0, 0.0, 0.0, 0.0, 0.0, 0.0, 0.0, 0.0, 0.0, 0.0, 0.0, 0.0, 0.0, 0.0, 0.0, 0.0, 0.0, 0.0, 0.0, 0.0, 0.0, 0.0, 0.0, 0.0, 0.0, 0.0, 0.0, 0.0, 0.0, 0.0, 0.0, 0.0, 0.0, 0.0, 0.0, 0.0, 0.0, 0.0, 0.0, 0.0, 0.0, 0.0, 0.0, 0.0, 0.0, 0.0, 0.0, 0.0, 0.0, 0.0, 0.0, 0.0, 0.0, 0.0, 0.0, 0.0, 0.0, 0.0, 0.0, 0.0, 0.0, 0.0, 0.0, 0.0, 0.0, 0.0, 0.0, 0.0, 0.0, 0.0, 0.0, 0.0, 0.0, 0.0, 0.0, 0.0, 0.0, 0.0, 0.0, 0.0, 0.0, 0.0, 0.0, 0.0, 0.0, 0.0, 0.0, 0.0, 0.0, 0.0, 0.0, 0.0, 0.0, 0.0, 0.0, 0.0, 0.0, 0.0, 0.0, 0.0, 0.0, 0.0, 0.0, 0.0, 0.0, 0.0, 0.0, 0.0, 0.0, 0.0, 0.0, 0.0, 0.0, 0.0, 0.0, 0.0, 0.0, 0.0, 0.0, 0.0, 0.0, 0.0, 0.0, 0.0, 0.0, 0.0, 0.0, 0.0, 0.0, 0.0, 0.0, 0.0, 0.0, 0.0, 0.0, 0.0, 0.0, 0.0, 0.0, 0.0, 0.0, 0.0, 0.0, 0.0, 0.0, 0.0, 0.0, 0.0, 0.0, 0.0, 0.0, 0.0, 0.0, 0.0, 0.0, 0.0, 0.0, 0.0, 0.0, 0.0, 0.0, 0.0, 0.0, 0.0, 0.0, 0.0, 0.0, 0.0, 0.0, 0.0, 0.0, 0.0, 0.0, 0.0, 0.0, 0.0, 0.0, 0.0, 0.0, 0.0, 0.0, 0.0, 0.0, 0.0, 0.0, 0.0, 0.0, 0.0, 0.0, 0.0, 0.0, 0.0, 0.0, 0.0, 0.0, 0.0, 0.0, 0.0, 0.0, 0.0, 0.0, 0.0, 0.0, 0.0, 0.0, 0.0, 0.0, 0.0, 0.0, 0.0, 0.0, 0.0, 0.0, 0.0, 0.0, 0.0, 0.0, 0.0, 0.0, 0.0, 0.0, 0.0, 0.0, 0.0, 0.0, 0.0, 0.0, 0.0, 0.0, 0.0, 0.0, 0.0, 0.0, 0.0, 0.0, 0.0, 0.0, 0.0, 0.0, 0.0, 0.0, 0.0, 0.0, 0.0, 0.0, 0.0, 0.0, 0.0, 0.0, 0.0, 0.0, 0.0, 0.0, 0.0, 0.0, 0.0, 0.0, 0.0, 0.0, 0.0, 0.0, 0.0, 0.0, 0.0, 0.0, 0.0, 0.0, 0.0, 0.0, 0.0, 0.0, 0.0, 0.0, 0.0, 0.0, 0.0, 0.0, 0.0, 0.0, 0.0, 0.0, 0.0, 0.0, 0.0, 0.0, 0.0, 0.0, 0.0, 0.0, 0.0, 0.0, 0.0, 0.0, 0.0, 0.0, 0.0, 0.0, 0.0, 0.0, 0.0, 0.0, 0.0, 0.0, 0.0, 0.0, 0.0, 0.0, 0.0, 0.0, 0.0, 0.0, 0.0, 0.0, 0.0, 0.0, 0.0, 0.0, 0.0, 0.0, 0.0, 0.0, 0.0, 0.0, 0.0, 0.0, 0.0, 0.0, 0.0, 0.0, 0.0, 0.0, 0.0, 0.0, 0.0, 0.0, 0.0, 0.0, 0.0, 0.0, 0.0, 0.0, 0.0, 0.0, 0.0, 0.0, 0.0, 0.0, 0.0, 0.0, 0.0, 0.0, 0.0, 0.0, 0.0, 0.0, 0.0, 0.0, 0.0, 0.0, 0.0, 0.0, 0.0, 0.0, 0.0, 0.0, 0.0, 0.0, 0.0, 0.0, 0.0, 0.0, 0.0, 0.0, 0.0, 0.0, 0.0, 0.0, 0.0, 0.0, 0.0, 0.0, 0.0, 0.0, 0.0, 0.0, 0.0, 0.0, 0.0, 0.0, 0.0, 0.0, 0.0, 0.0, 0.0, 0.0, 0.0, 0.0, 0.0, 0.0, 0.0, 0.0, 0.0, 0.0, 0.0, 0.0, 0.0, 0.0, 0.0, 0.0, 0.0, 0.0, 0.0, 0.0, 0.0, 0.0, 0.0, 0.0, 0.0, 0.0, 0.0, 0.0, 0.0, 0.0, 0.0, 0.0, 0.0, 0.0, 0.0, 0.0, 0.0, 0.0, 0.0, 0.0, 0.0, 0.0, 0.0, 0.0, 0.0, 0.0, 0.0, 0.0, 0.0, 0.0, 0.0, 0.0, 0.0, 0.0, 0.0, 0.0, 0.0, 0.0, 0.0, 0.0, 0.0, 0.0, 0.0, 0.0, 0.0, 0.0, 0.0, 0.0, 0.0, 0.0, 0.0, 0.0, 0.0, 0.0, 0.0, 0.0, 0.0, 0.0, 0.0, 0.0, 0.0, 0.0, 0.0, 0.0, 0.0, 0.0, 0.0, 0.0, 0.0, 0.0, 0.0, 0.0, 0.0, 0.0, 0.0, 0.0, 0.0, 0.0, 0.0, 0.0, 0.0, 0.0, 0.0, 0.0, 0.0, 0.0, 0.0, 0.0, 0.0, 0.0, 0.0, 0.0, 0.0, 0.0, 0.0, 0.0, 0.0, 0.0, 0.0, 0.0, 0.0, 0.0, 0.0, 0.0, 0.0, 0.0, 0.0, 0.0, 0.0, 0.0, 0.0, 0.0, 0.0, 0.0, 0.0, 0.0, 0.0, 0.0, 0.0, 0.0, 0.0, 0.0, 0.0, 0.0, 0.0, 0.0, 0.0, 0.0, 0.0, 0.0, 0.0, 0.0, 0.0, 0.0, 0.0, 0.0, 0.0, 0.0, 0.0, 0.0, 0.0, 0.0, 0.0, 0.0, 0.0, 0.0, 0.0, 0.0, 0.0, 0.0, 0.0, 0.0, 0.0, 0.0, 0.0, 0.0, 0.0, 0.0, 0.0, 0.0, 0.0, 0.0, 0.0, 0.0, 0.0, 0.0, 0.0, 0.0, 0.0, 0.0, 0.0, 0.0, 0.0, 0.0, 0.0, 0.0, 0.0, 0.0, 0.0, 0.0, 0.0, 0.0, 0.0, 0.0, 0.0, 0.0, 0.0, 0.0, 0.0, 0.0, 0.0, 0.0, 0.0, 0.0, 0.0, 0.0, 0.0, 0.0, 0.0, 0.0, 0.0, 0.0, 0.0, 0.0, 0.0, 0.0, 0.0, 0.0, 0.0, 0.0, 0.0, 0.0, 0.0, 0.0, 0.0, 0.0, 0.0, 0.0, 0.0, 0.0, 0.0, 0.0, 0.0, 0.0, 0.0, 0.0, 0.0, 0.0, 0.0, 0.0, 0.0, 0.0, 0.0, 0.0, 0.0, 0.0, 0.0, 0.0, 0.0, 0.0, 0.0, 0.0, 0.0, 0.0, 0.0, 0.0, 0.0, 0.0, 0.0, 0.0, 0.0, 0.0, 0.0, 0.0, 0.0, 0.0, 0.0, 0.0, 0.0, 0.0, 0.0, 0.0, 0.0, 0.0, 0.0, 0.0, 0.0, 0.0, 0.0, 0.0, 0.0, 0.0, 0.0, 0.0, 0.0, 0.0, 0.0, 0.0, 0.0, 0.0, 0.0, 0.0, 0.0, 0.0, 0.0, 0.0, 0.0, 0.0, 0.0, 0.0, 0.0, 0.0, 0.0, 0.0, 0.0, 0.0, 0.0, 0.0, 0.0, 0.0, 0.0, 0.0, 0.0, 0.0, 0.0, 0.0, 0.0, 0.0, 0.0, 0.0, 0.0, 0.0, 0.0, 0.0, 0.0, 0.0, 0.0, 0.0, 0.0, 0.0, 0.0, 0.0, 0.0, 0.0, 0.0, 0.0, 0.0, 0.0, 0.0, 0.0, 0.0, 0.0, 0.0, 0.0, 0.0, 0.0, 0.0, 0.0, 0.0, 0.0, 0.0, 0.0, 0.0, 0.0, 0.0, 0.0, 0.0, 0.0, 0.0, 0.0, 0.0, 0.0, 0.0, 0.0, 0.0, 0.0, 0.0, 0.0, 0.0, 0.0, 0.0, 0.0, 0.0, 0.0, 0.0, 0.0, 0.0, 0.0, 0.0, 0.0, 0.0, 0.0, 0.0, 0.0, 0.0, 0.0, 0.0, 0.0, 0.0, 0.0, 0.0, 0.0, 0.0, 0.0, 0.0, 0.0, 0.0, 0.0, 0.0, 0.0, 0.0, 0.0, 0.0, 0.0, 0.0, 0.0, 0.0, 0.0, 0.0, 0.0, 0.0, 0.0, 0.0, 0.0, 0.0, 0.0, 0.0, 0.0, 0.0, 0.0, 0.0, 0.0, 0.0, 0.0, 0.0, 0.0, 0.0, 0.0, 0.0, 0.0, 0.0, 0.0, 0.0, 0.0, 0.0, 0.0, 0.0, 0.0, 0.0, 0.0, 0.0, 0.0, 0.0, 0.0, 0.0, 0.0, 0.0, 0.0, 0.0, 0.0, 0.0, 0.0, 0.0, 0.0, 0.0, 0.0, 0.0, 0.0, 0.0, 0.0, 0.0, 0.0, 0.0, 0.0, 0.0, 0.0, 0.0, 0.0, 0.0, 0.0, 0.0, 0.0, 0.0, 0.0, 0.0, 0.0, 0.0, 0.0, 0.0, 0.0, 0.0, 0.0, 0.0, 0.0, 0.0, 0.0, 0.0, 0.0, 0.0, 0.0, 0.0, 0.0, 0.0, 0.0, 0.0, 0.0, 0.0, 0.0, 0.0, 0.0, 0.0, 0.0, 0.0, 0.0, 0.0, 0.0, 0.0, 0.0, 0.0, 0.0, 0.0, 0.0, 0.0, 0.0, 0.0, 0.0, 0.0, 0.0, 0.0, 0.0, 0.0, 0.0, 0.0, 0.0, 0.0, 0.0, 0.0, 0.0, 0.0, 0.0, 0.0, 0.0, 0.0, 0.0, 0.0, 0.0, 0.0, 0.0, 0.0, 0.0, 0.0, 0.0, 0.0, 0.0, 0.0, 0.0, 0.0, 0.0, 0.0, 0.0, 0.0, 0.0, 0.0, 0.0, 0.0, 0.0, 0.0, 0.0, 0.0, 0.0, 0.0, 0.0, 0.0, 0.0, 0.0, 0.0, 0.0, 0.0, 0.0, 0.0, 0.0, 0.0, 0.0, 0.0, 0.0, 0.0, 0.0, 0.0, 0.0, 0.0, 0.0, 0.0, 0.0, 0.0, 0.0, 0.0, 0.0, 0.0, 0.0, 0.0, 0.0, 0.0, 0.0, 0.0, 0.0, 0.0, 0.0, 0.0, 0.0, 0.0, 0.0, 0.0, 0.0, 0.0, 0.0, 0.0, 0.0, 0.0, 0.0, 0.0, 0.0, 0.0, 0.0, 0.0, 0.0, 0.0, 0.0, 0.0, 0.0, 0.0, 0.0, 0.0, 0.0, 0.0, 0.0, 0.0, 0.0, 0.0, 0.0, 0.0, 0.0, 0.0, 0.0, 0.0, 0.0, 0.0, 0.0, 0.0, 0.0, 0.0, 0.0, 0.0, 0.0, 0.0, 0.0, 0.0, 0.0, 0.0, 0.0, 0.0, 0.0, 0.0, 0.0, 0.0, 0.0, 0.0, 0.0, 0.0, 0.0, 0.0, 0.0, 0.0, 0.0, 0.0, 0.0, 0.0, 0.0, 0.0, 0.0, 0.0, 0.0, 0.0, 0.0, 0.0, 0.0, 0.0, 0.0, 0.0, 0.0, 0.0, 0.0, 0.0, 0.0, 0.0, 0.0, 0.0, 0.0, 0.0, 0.0, 0.0, 0.0, 0.0, 0.0, 0.0, 0.0, 0.0, 0.0, 0.0, 0.0, 0.0, 0.0, 0.0, 0.0, 0.0, 0.0, 0.0, 0.0, 0.0, 0.0, 0.0, 0.0, 0.0, 0.0, 0.0, 0.0, 0.0, 0.0, 0.0, 0.0, 0.0, 0.0, 0.0, 0.0, 0.0, 0.0, 0.0, 0.0, 0.0, 0.0, 0.0, 0.0, 0.0, 0.0, 0.0, 0.0, 0.0, 0.0, 0.0, 0.0, 0.0, 0.0, 0.0, 0.0, 0.0, 0.0, 0.0, 0.0, 0.0, 0.0, 0.0, 0.0, 0.0, 0.0, 0.0, 0.0, 0.0, 0.0, 0.0, 0.0, 0.0, 0.0, 0.0, 0.0, 0.0, 0.0, 0.0, 0.0, 0.0, 0.0, 0.0, 0.0, 0.0, 0.0, 0.0, 0.0, 0.0, 0.0, 0.0, 0.0, 0.0, 0.0, 0.0, 0.0, 0.0, 0.0, 0.0, 0.0, 0.0, 0.0, 0.0, 0.0, 0.0, 0.0, 0.0, 0.0, 0.0, 0.0, 0.0, 0.0, 0.0, 0.0, 0.0, 0.0, 0.0, 0.0, 0.0, 0.0, 0.0, 0.0, 0.0, 0.0, 0.0, 0.0, 0.0, 0.0, 0.0, 0.0, 0.0, 0.0, 0.0, 0.0, 0.0, 0.0, 0.0, 0.0, 0.0, 0.0, 0.0, 0.0, 0.0, 0.0, 0.0, 0.0, 0.0, 0.0, 0.0, 0.0, 0.0, 0.0, 0.0, 0.0, 0.0, 0.0, 0.0, 0.0, 0.0, 0.0, 0.0, 0.0, 0.0, 0.0, 0.0, 0.0, 0.0, 0.0, 0.0, 0.0, 0.0, 0.0, 0.0, 0.0, 0.0, 0.0, 0.0, 0.0, 0.0, 0.0, 0.0, 0.0, 0.0, 0.0, 0.0, 0.0, 0.0, 0.0, 0.0, 0.0, 0.0, 0.0, 0.0, 0.0, 0.0, 0.0, 0.0, 0.0, 0.0, 0.0, 0.0, 0.0, 0.0, 0.0, 0.0, 0.0, 0.0, 0.0, 0.0, 0.0, 0.0, 0.0, 0.0, 0.0, 0.0, 0.0, 0.0, 0.0, 0.0, 0.0, 0.0, 0.0, 0.0, 0.0, 0.0, 0.0, 0.0, 0.0, 0.0, 0.0, 0.0, 0.0, 0.0, 0.0, 0.0, 0.0, 0.0, 0.0, 0.0, 0.0, 0.0, 0.0, 0.0, 0.0, 0.0, 0.0, 0.0, 0.0, 0.0, 0.0, 0.0, 0.0, 0.0, 0.0, 0.0, 0.0, 0.0, 0.0, 0.0, 0.0, 0.0, 0.0, 0.0, 0.0, 0.0, 0.0, 0.0, 0.0, 0.0, 0.0, 0.0, 0.0, 0.0, 0.0, 0.0, 0.0, 0.0, 0.0, 0.0, 0.0, 0.0, 0.0, 0.0, 0.0, 0.0, 0.0, 0.0, 0.0, 0.0, 0.0, 0.0, 0.0, 0.0, 0.0, 0.0, 0.0, 0.0, 0.0, 0.0, 0.0, 0.0, 0.0, 0.0, 0.0, 0.0, 0.0, 0.0, 0.0, 0.0, 0.0, 0.0, 0.0, 0.0, 0.0, 0.0, 0.0, 0.0, 0.0, 0.0, 0.0, 0.0, 0.0, 0.0, 0.0, 0.0, 0.0, 0.0, 0.0, 0.0, 0.0, 0.0, 0.0, 0.0, 0.0, 0.0, 0.0, 0.0, 0.0, 0.0, 0.0, 0.0, 0.0, 0.0, 0.0, 0.0, 0.0, 0.0, 0.0, 0.0, 0.0, 0.0, 0.0, 0.0, 0.0, 0.0, 0.0, 0.0, 0.0, 0.0, 0.0, 0.0, 0.0, 0.0, 0.0, 0.0, 0.0, 0.0, 0.0, 0.0, 0.0, 0.0, 0.0, 0.0, 0.0, 0.0, 0.0, 0.0, 0.0, 0.0, 0.0, 0.0, 0.0, 0.0, 0.0, 0.0, 0.0, 0.0, 0.0, 0.0, 0.0, 0.0, 0.0, 0.0, 0.0, 0.0, 0.0, 0.0, 0.0, 0.0, 0.0, 0.0, 0.0, 0.0, 0.0, 0.0, 0.0, 0.0, 0.0, 0.0, 0.0, 0.0, 0.0, 0.0, 0.0, 0.0, 0.0, 0.0, 0.0, 0.0, 0.0, 0.0, 0.0, 0.0, 0.0, 0.0, 0.0, 0.0, 0.0, 0.0, 0.0, 0.0, 0.0, 0.0, 0.0, 0.0, 0.0, 0.0, 0.0, 0.0, 0.0, 0.0, 0.0, 0.0, 0.0, 0.0, 0.0, 0.0, 0.0, 0.0, 0.0, 0.0, 0.0, 0.0, 0.0, 0.0, 0.0, 0.0, 0.0, 0.0, 0.0, 0.0, 0.0, 0.0, 0.0, 0.0, 0.0, 0.0, 0.0, 0.0, 0.0, 0.0, 0.0, 0.0, 0.0, 0.0, 0.0, 0.0, 0.0, 0.0, 0.0, 0.0, 0.0, 0.0, 0.0, 0.0, 0.0, 0.0, 0.0, 0.0, 0.0, 0.0, 0.0, 0.0, 0.0, 0.0, 0.0, 0.0, 0.0, 0.0, 0.0, 0.0, 0.0, 0.0, 0.0, 0.0, 0.0, 0.0, 0.0, 0.0, 0.0, 0.0, 0.0, 0.0, 0.0, 0.0, 0.0, 0.0, 0.0, 0.0, 0.0, 0.0, 0.0, 0.0, 0.0, 0.0, 0.0, 0.0, 0.0, 0.0, 0.0, 0.0, 0.0, 0.0, 0.0, 0.0, 0.0, 0.0, 0.0, 0.0, 0.0, 0.0, 0.0, 0.0, 0.0, 0.0, 0.0, 0.0, 0.0, 0.0, 0.0, 0.0, 0.0, 0.0, 0.0, 0.0, 0.0, 0.0, 0.0, 0.0, 0.0, 0.0, 0.0, 0.0, 0.0, 0.0, 0.0, 0.0, 0.0, 0.0, 0.0, 0.0, 0.0, 0.0, 0.0, 0.0, 0.0, 0.0, 0.0, 0.0, 0.0, 0.0, 0.0, 0.0, 0.0, 0.0, 0.0, 0.0, 0.0, 0.0, 0.0, 0.0, 0.0, 0.0, 0.0, 0.0, 0.0, 0.0, 0.0, 0.0, 0.0, 0.0, 0.0, 0.0, 0.0, 0.0, 0.0, 0.0, 0.0, 0.0, 0.0, 0.0, 0.0, 0.0, 0.0, 0.0, 0.0, 0.0, 0.0, 0.0, 0.0, 0.0, 0.0, 0.0, 0.0, 0.0, 0.0, 0.0, 0.0, 0.0, 0.0, 0.0, 0.0, 0.0, 0.0, 0.0, 0.0, 0.0, 0.0, 0.0, 0.0, 0.0, 0.0, 0.0, 0.0, 0.0, 0.0, 0.0, 0.0, 0.0, 0.0, 0.0, 0.0, 0.0, 0.0, 0.0, 0.0, 0.0, 0.0, 0.0, 0.0, 0.0, 0.0, 0.0, 0.0, 0.0, 0.0, 0.0, 0.0, 0.0, 0.0, 0.0, 0.0, 0.0, 0.0, 0.0, 0.0, 0.0, 0.0, 0.0, 0.0, 0.0, 0.0, 0.0, 0.0, 0.0, 0.0, 0.0, 0.0, 0.0, 0.0, 0.0, 0.0, 0.0, 0.0, 0.0, 0.0, 0.0, 0.0, 0.0, 0.0, 0.0, 0.0, 0.0, 0.0, 0.0, 0.0, 0.0, 0.0, 0.0, 0.0, 0.0, 0.0, 0.0, 0.0, 0.0, 0.0, 0.0, 0.0, 0.0, 0.0, 0.0, 0.0, 0.0, 0.0, 0.0, 0.0, 0.0, 0.0, 0.0, 0.0, 0.0, 0.0, 0.0, 0.0, 0.0, 0.0, 0.0, 0.0, 0.0, 0.0, 0.0, 0.0, 0.0, 0.0, 0.0, 0.0, 0.0, 0.0, 0.0, 0.0, 0.0, 0.0, 0.0, 0.0, 0.0, 0.0, 0.0, 0.0, 0.0, 0.0, 0.0, 0.0, 0.0, 0.0, 0.0, 0.0, 0.0, 0.0, 0.0, 0.0, 0.0, 0.0, 0.0, 0.0, 0.0, 0.0, 0.0, 0.0, 0.0, 0.0, 0.0, 0.0, 0.0, 0.0, 0.0, 0.0, 0.0, 0.0, 0.0, 0.0, 0.0, 0.0, 0.0, 0.0, 0.0, 0.0, 0.0, 0.0, 0.0, 0.0, 0.0, 0.0, 0.0, 0.0, 0.0, 0.0, 0.0, 0.0, 0.0, 0.0, 0.0, 0.0, 0.0, 0.0, 0.0, 0.0, 0.0, 0.0, 0.0, 0.0, 0.0, 0.0, 0.0, 0.0, 0.0, 0.0, 0.0, 0.0, 0.0, 0.0, 0.0, 0.0, 0.0, 0.0, 0.0, 0.0, 0.0, 0.0, 0.0, 0.0, 0.0, 0.0, 0.0, 0.0, 0.0, 0.0, 0.0, 0.0, 0.0, 0.0, 0.0, 0.0, 0.0, 0.0, 0.0, 0.0, 0.0, 0.0, 0.0, 0.0, 0.0, 0.0, 0.0, 0.0, 0.0, 0.0, 0.0, 0.0, 0.0, 0.0, 0.0, 0.0, 0.0, 0.0, 0.0, 0.0, 0.0, 0.0, 0.0, 0.0, 0.0, 0.0, 0.0, 0.0, 0.0, 0.0, 0.0, 0.0, 0.0, 0.0, 0.0, 0.0, 0.0, 0.0, 0.0, 0.0, 0.0, 0.0, 0.0, 0.0, 0.0, 0.0, 0.0, 0.0, 0.0, 0.0, 0.0, 0.0, 0.0, 0.0, 0.0, 0.0, 0.0, 0.0, 0.0, 0.0, 0.0, 0.0, 0.0, 0.0, 0.0, 0.0, 0.0, 0.0, 0.0, 0.0, 0.0, 0.0, 0.0, 0.0, 0.0, 0.0, 0.0, 0.0, 0.0, 0.0, 0.0, 0.0, 0.0, 0.0, 0.0, 0.0, 0.0, 0.0, 0.0, 0.0, 0.0, 0.0, 0.0, 0.0, 0.0, 0.0, 0.0, 0.0, 0.0, 0.0, 0.0, 0.0, 0.0, 0.0, 0.0, 0.0, 0.0, 0.0, 0.0, 0.0, 0.0, 0.0, 0.0, 0.0, 0.0, 0.0, 0.0, 0.0, 0.0, 0.0, 0.0, 0.0, 0.0, 0.0, 0.0, 0.0, 0.0, 0.0, 0.0, 0.0, 0.0, 0.0, 0.0, 0.0, 0.0, 0.0, 0.0, 0.0, 0.0, 0.0, 0.0, 0.0, 0.0, 0.0, 0.0, 0.0, 0.0, 0.0, 0.0, 0.0, 0.0, 0.0, 0.0, 0.0, 0.0, 0.0, 0.0, 0.0, 0.0, 0.0, 0.0, 0.0, 0.0, 0.0, 0.0, 0.0, 0.0, 0.0, 0.0, 0.0, 0.0, 0.0, 0.0, 0.0, 0.0, 0.0, 0.0, 0.0, 0.0, 0.0, 0.0, 0.0, 0.0, 0.0, 0.0, 0.0, 0.0, 0.0, 0.0, 0.0, 0.0, 0.0, 0.0, 0.0, 0.0, 0.0, 0.0, 0.0, 0.0, 0.0, 0.0, 0.0, 0.0, 0.0, 0.0, 0.0, 0.0, 0.0, 0.0, 0.0, 0.0, 0.0, 0.0, 0.0, 0.0, 0.0, 0.0, 0.0, 0.0, 0.0, 0.0, 0.0, 0.0, 0.0, 0.0, 0.0, 0.0, 0.0, 0.0, 0.0, 0.0, 0.0, 0.0, 0.0, 0.0, 0.0, 0.0, 0.0, 0.0, 0.0, 0.0, 0.0, 0.0, 0.0, 0.0, 0.0, 0.0, 0.0, 0.0, 0.0, 0.0, 0.0, 0.0, 0.0, 0.0, 0.0, 0.0, 0.0, 0.0, 0.0, 0.0, 0.0, 0.0, 0.0, 0.0, 0.0, 0.0, 0.0, 0.0, 0.0, 0.0, 0.0, 0.0, 0.0, 0.0, 0.0, 0.0, 0.0, 0.0, 0.0, 0.0, 0.0, 0.0, 0.0, 0.0, 0.0, 0.0, 0.0, 0.0, 0.0, 0.0, 0.0, 0.0, 0.0, 0.0, 0.0, 0.0, 0.0, 0.0, 0.0, 0.0, 0.0, 0.0, 0.0, 0.0, 0.0, 0.0, 0.0, 0.0, 0.0, 0.0, 0.0, 0.0, 0.0, 0.0, 0.0, 0.0, 0.0, 0.0, 0.0, 0.0, 0.0, 0.0, 0.0, 0.0, 0.0, 0.0, 0.0, 0.0, 0.0, 0.0, 0.0, 0.0, 0.0, 0.0, 0.0, 0.0, 0.0, 0.0, 0.0, 0.0, 0.0, 0.0, 0.0, 0.0, 0.0, 0.0, 0.0, 0.0, 0.0, 0.0, 0.0, 0.0, 0.0, 0.0, 0.0, 0.0, 0.0, 0.0, 0.0, 0.0, 0.0, 0.0, 0.0, 0.0, 0.0, 0.0, 0.0, 0.0, 0.0, 0.0, 0.0, 0.0, 0.0, 0.0, 0.0, 0.0, 0.0, 0.0, 0.0, 0.0, 0.0, 0.0, 0.0, 0.0, 0.0, 0.0, 0.0, 0.0, 0.0, 0.0, 0.0, 0.0, 0.0, 0.0, 0.0, 0.0, 0.0, 0.0, 0.0, 0.0, 0.0, 0.0, 0.0, 0.0, 0.0, 0.0, 0.0, 0.0, 0.0, 0.0, 0.0, 0.0, 0.0, 0.0, 0.0, 0.0, 0.0, 0.0, 0.0, 0.0, 0.0, 0.0, 0.0, 0.0, 0.0, 0.0, 0.0, 0.0, 0.0, 0.0, 0.0, 0.0, 0.0, 0.0, 0.0, 0.0, 0.0, 0.0, 0.0, 0.0, 0.0, 0.0, 0.0, 0.0, 0.0, 0.0, 0.0, 0.0, 0.0, 0.0, 0.0, 0.0, 0.0, 0.0, 0.0, 0.0, 0.0, 0.0, 0.0, 0.0, 0.0, 0.0, 0.0, 0.0, 0.0, 0.0, 0.0, 0.0, 0.0, 0.0, 0.0, 0.0, 0.0, 0.0, 0.0, 0.0, 0.0, 0.0, 0.0, 0.0, 0.0, 0.0, 0.0, 0.0, 0.0, 0.0, 0.0, 0.0, 0.0, 0.0, 0.0, 0.0, 0.0, 0.0, 0.0, 0.0, 0.0, 0.0, 0.0, 0.0, 0.0, 0.0, 0.0, 0.0, 0.0, 0.0, 0.0, 0.0, 0.0, 0.0, 0.0, 0.0, 0.0, 0.0, 0.0, 0.0, 0.0, 0.0, 0.0, 0.0, 0.0, 0.0, 0.0, 0.0, 0.0, 0.0, 0.0, 0.0, 0.0, 0.0, 0.0, 0.0, 0.0, 0.0, 0.0, 0.0, 0.0, 0.0, 0.0, 0.0, 0.0, 0.0, 0.0, 0.0, 0.0, 0.0, 0.0, 0.0, 0.0, 0.0, 0.0, 0.0, 0.0, 0.0, 0.0, 0.0, 0.0, 0.0, 0.0, 0.0, 0.0, 0.0, 0.0, 0.0, 0.0, 0.0, 0.0, 0.0, 0.0, 0.0, 0.0, 0.0, 0.0, 0.0, 0.0, 0.0, 0.0, 0.0, 0.0, 0.0, 0.0, 0.0, 0.0, 0.0, 0.0, 0.0, 0.0, 0.0, 0.0, 0.0, 0.0, 0.0, 0.0, 0.0, 0.0, 0.0, 0.0, 0.0, 0.0, 0.0, 0.0, 0.0, 0.0, 0.0, 0.0, 0.0, 0.0, 0.0, 0.0, 0.0, 0.0, 0.0, 0.0, 0.0, 0.0, 0.0, 0.0, 0.0, 0.0, 0.0, 0.0, 0.0, 0.0, 0.0, 0.0, 0.0, 0.0, 0.0, 0.0, 0.0, 0.0, 0.0, 0.0, 0.0, 0.0, 0.0, 0.0, 0.0, 0.0, 0.0, 0.0, 0.0, 0.0, 0.0, 0.0, 0.0, 0.0, 0.0, 0.0, 0.0, 0.0, 0.0, 0.0, 0.0, 0.0, 0.0, 0.0, 0.0, 0.0, 0.0, 0.0, 0.0, 0.0, 0.0, 0.0, 0.0, 0.0, 0.0, 0.0, 0.0, 0.0, 0.0, 0.0, 0.0, 0.0, 0.0, 0.0, 0.0, 0.0, 0.0, 0.0, 0.0, 0.0, 0.0, 0.0, 0.0, 0.0, 0.0, 0.0, 0.0, 0.0, 0.0, 0.0, 0.0, 0.0, 0.0, 0.0, 0.0, 0.0, 0.0, 0.0, 0.0, 0.0, 0.0, 0.0, 0.0, 0.0, 0.0, 0.0, 0.0, 0.0, 0.0, 0.0, 0.0, 0.0, 0.0, 0.0, 0.0, 0.0, 0.0, 0.0, 0.0, 0.0, 0.0, 0.0, 0.0, 0.0, 0.0, 0.0, 0.0, 0.0, 0.0, 0.0, 0.0, 0.0, 0.0, 0.0, 0.0, 0.0, 0.0, 0.0, 0.0, 0.0, 0.0, 0.0, 0.0, 0.0, 0.0, 0.0, 0.0, 0.0, 0.0, 0.0, 0.0, 0.0, 0.0, 0.0, 0.0, 0.0, 0.0, 0.0, 0.0, 0.0, 0.0, 0.0, 0.0, 0.0, 0.0, 0.0, 0.0, 0.0, 0.0, 0.0, 0.0, 0.0, 0.0, 0.0, 0.0, 0.0, 0.0, 0.0, 0.0, 0.0, 0.0, 0.0, 0.0, 0.0, 0.0, 0.0, 0.0, 0.0, 0.0, 0.0, 0.0, 0.0, 0.0, 0.0, 0.0, 0.0, 0.0, 0.0, 0.0, 0.0, 0.0, 0.0, 0.0, 0.0, 0.0, 0.0, 0.0, 0.0, 0.0, 0.0, 0.0, 0.0, 0.0, 0.0, 0.0, 0.0, 0.0, 0.0, 0.0, 0.0, 0.0, 0.0, 0.0, 0.0, 0.0, 0.0, 0.0, 0.0, 0.0, 0.0, 0.0, 0.0, 0.0, 0.0, 0.0, 0.0, 0.0, 0.0, 0.0, 0.0, 0.0, 0.0, 0.0, 0.0, 0.0, 0.0, 0.0, 0.0, 0.0, 0.0, 0.0, 0.0, 0.0, 0.0, 0.0, 0.0, 0.0, 0.0, 0.0, 0.0, 0.0, 0.0, 0.0, 0.0, 0.0, 0.0, 0.0, 0.0, 0.0, 0.0, 0.0, 0.0, 0.0, 0.0, 0.0, 0.0, 0.0, 0.0, 0.0, 0.0, 0.0, 0.0, 0.0, 0.0, 0.0, 0.0, 0.0, 0.0, 0.0, 0.0, 0.0, 0.0, 0.0, 0.0, 0.0, 0.0, 0.0, 0.0, 0.0, 0.0, 0.0, 0.0, 0.0, 0.0, 0.0, 0.0, 0.0, 0.0, 0.0, 0.0, 0.0, 0.0, 0.0, 0.0, 0.0, 0.0, 0.0, 0.0, 0.0, 0.0, 0.0, 0.0, 0.0, 0.0, 0.0, 0.0, 0.0, 0.0, 0.0, 0.0, 0.0, 0.0, 0.0, 0.0, 0.0, 0.0, 0.0, 0.0, 0.0, 0.0, 0.0, 0.0, 0.0, 0.0, 0.0, 0.0, 0.0, 0.0, 0.0, 0.0, 0.0, 0.0, 0.0, 0.0, 0.0, 0.0, 0.0, 0.0, 0.0, 0.0, 0.0, 0.0, 0.0, 0.0, 0.0, 0.0, 0.0, 0.0, 0.0, 0.0, 0.0, 0.0, 0.0, 0.0, 0.0, 0.0, 0.0, 0.0, 0.0, 0.0, 0.0, 0.0, 0.0, 0.0, 0.0, 0.0, 0.0, 0.0, 0.0, 0.0, 0.0, 0.0, 0.0, 0.0, 0.0, 0.0, 0.0, 0.0, 0.0, 0.0, 0.0, 0.0, 0.0, 0.0, 0.0, 0.0, 0.0, 0.0, 0.0, 0.0, 0.0, 0.0, 0.0, 0.0, 0.0, 0.0, 0.0, 0.0, 0.0, 0.0, 0.0, 0.0, 0.0, 0.0, 0.0, 0.0, 0.0, 0.0, 0.0, 0.0, 0.0, 0.0, 0.0, 0.0, 0.0, 0.0, 0.0, 0.0, 0.0, 0.0, 0.0, 0.0, 0.0, 0.0, 0.0, 0.0, 0.0, 0.0, 0.0, 0.0, 0.0, 0.0, 0.0, 0.0, 0.0, 0.0, 0.0, 0.0, 0.0, 0.0, 0.0, 0.0, 0.0, 0.0, 0.0, 0.0, 0.0, 0.0, 0.0, 0.0, 0.0, 0.0, 0.0, 0.0, 0.0, 0.0, 0.0, 0.0, 0.0, 0.0, 0.0, 0.0, 0.0, 0.0, 0.0, 0.0, 0.0, 0.0, 0.0, 0.0, 0.0, 0.0, 0.0, 0.0, 0.0, 0.0, 0.0, 0.0, 0.0, 0.0, 0.0, 0.0, 0.0, 0.0, 0.0, 0.0, 0.0, 0.0, 0.0, 0.0, 0.0, 0.0, 0.0, 0.0, 0.0, 0.0, 0.0, 0.0, 0.0, 0.0, 0.0, 0.0, 0.0, 0.0, 0.0, 0.0, 0.0, 0.0, 0.0, 0.0, 0.0, 0.0, 0.0, 0.0, 0.0, 0.0, 0.0, 0.0, 0.0, 0.0, 0.0, 0.0, 0.0, 0.0, 0.0, 0.0, 0.0, 0.0, 0.0, 0.0, 0.0, 0.0, 0.0, 0.0, 0.0, 0.0, 0.0, 0.0, 0.0, 0.0, 0.0, 0.0, 0.0, 0.0, 0.0, 0.0, 0.0, 0.0, 0.0, 0.0, 0.0, 0.0, 0.0, 0.0, 0.0, 0.0, 0.0, 0.0, 0.0, 0.0, 0.0, 0.0, 0.0, 0.0, 0.0, 0.0, 0.0, 0.0, 0.0, 0.0, 0.0, 0.0, 0.0, 0.0, 0.0, 0.0, 0.0, 0.0, 0.0, 0.0, 0.0, 0.0, 0.0, 0.0, 0.0, 0.0, 0.0, 0.0, 0.0, 0.0, 0.0, 0.0, 0.0, 0.0, 0.0, 0.0, 0.0, 0.0, 0.0, 0.0, 0.0, 0.0, 0.0, 0.0, 0.0, 0.0, 0.0, 0.0, 0.0, 0.0, 0.0, 0.0, 0.0, 0.0, 0.0, 0.0, 0.0, 0.0, 0.0, 0.0, 0.0, 0.0, 0.0, 0.0, 0.0, 0.0, 0.0, 0.0, 0.0, 0.0, 0.0, 0.0, 0.0, 0.0, 0.0, 0.0, 0.0, 0.0, 0.0, 0.0, 0.0, 0.0, 0.0, 0.0, 0.0, 0.0, 0.0, 0.0, 0.0, 0.0, 0.0, 0.0, 0.0, 0.0, 0.0, 0.0, 0.0, 0.0, 0.0, 0.0, 0.0, 0.0, 0.0, 0.0, 0.0, 0.0, 0.0, 0.0, 0.0, 0.0, 0.0, 0.0, 0.0, 0.0, 0.0, 0.0, 0.0, 0.0, 0.0, 0.0, 0.0, 0.0, 0.0, 0.0, 0.0, 0.0, 0.0, 0.0, 0.0, 0.0, 0.0, 0.0, 0.0, 0.0, 0.0, 0.0, 0.0, 0.0, 0.0, 0.0, 0.0, 0.0, 0.0, 0.0, 0.0, 0.0, 0.0, 0.0, 0.0, 0.0, 0.0, 0.0, 0.0, 0.0, 0.0, 0.0, 0.0, 0.0, 0.0, 0.0, 0.0, 0.0, 0.0, 0.0, 0.0, 0.0, 0.0, 0.0, 0.0, 0.0, 0.0, 0.0, 0.0, 0.0, 0.0, 0.0, 0.0, 0.0, 0.0, 0.0, 0.0, 0.0, 0.0, 0.0, 0.0, 0.0, 0.0, 0.0, 0.0, 0.0, 0.0, 0.0, 0.0, 0.0, 0.0, 0.0, 0.0, 0.0, 0.0, 0.0, 0.0, 0.0, 0.0, 0.0, 0.0, 0.0, 0.0, 0.0, 0.0, 0.0, 0.0, 0.0, 0.0, 0.0, 0.0, 0.0, 0.0, 0.0, 0.0, 0.0, 0.0, 0.0, 0.0, 0.0, 0.0, 0.0, 0.0, 0.0, 0.0, 0.0, 0.0, 0.0, 0.0, 0.0, 0.0, 0.0, 0.0, 0.0, 0.0, 0.0, 0.0, 0.0, 0.0, 0.0, 0.0, 0.0, 0.0, 0.0, 0.0, 0.0, 0.0, 0.0, 0.0, 0.0, 0.0, 0.0, 0.0, 0.0, 0.0, 0.0, 0.0, 0.0, 0.0, 0.0, 0.0, 0.0, 0.0, 0.0, 0.0, 0.0, 0.0, 0.0, 0.0, 0.0, 0.0, 0.0, 0.0, 0.0, 0.0, 0.0, 0.0, 0.0, 0.0, 0.0, 0.0, 0.0, 0.0, 0.0, 0.0, 0.0, 0.0, 0.0, 0.0, 0.0, 0.0, 0.0, 0.0, 0.0, 0.0, 0.0, 0.0, 0.0, 0.0, 0.0, 0.0, 0.0, 0.0, 0.0, 0.0, 0.0, 0.0, 0.0, 0.0, 0.0, 0.0, 0.0, 0.0, 0.0, 0.0, 0.0, 0.0, 0.0, 0.0, 0.0, 0.0, 0.0, 0.0, 0.0, 0.0, 0.0, 0.0, 0.0, 0.0, 0.0, 0.0, 0.0, 0.0, 0.0, 0.0, 0.0, 0.0, 0.0, 0.0, 0.0, 0.0, 0.0, 0.0, 0.0, 0.0, 0.0, 0.0, 0.0, 0.0, 0.0, 0.0, 0.0, 0.0, 0.0, 0.0, 0.0, 0.0, 0.0, 0.0, 0.0, 0.0, 0.0, 0.0, 0.0, 0.0, 0.0, 0.0, 0.0, 0.0, 0.0, 0.0, 0.0, 0.0, 0.0, 0.0, 0.0, 0.0, 0.0, 0.0, 0.0, 0.0, 0.0, 0.0, 0.0, 0.0, 0.0, 0.0, 0.0, 0.0, 0.0, 0.0, 0.0, 0.0, 0.0, 0.0, 0.0, 0.0, 0.0, 0.0, 0.0, 0.0, 0.0, 0.0, 0.0, 0.0, 0.0, 0.0, 0.0, 0.0, 0.0, 0.0, 0.0, 0.0, 0.0, 0.0, 0.0, 0.0, 0.0, 0.0, 0.0, 0.0, 0.0, 0.0, 0.0, 0.0, 0.0, 0.0, 0.0, 0.0, 0.0, 0.0, 0.0, 0.0, 0.0, 0.0, 0.0, 0.0, 0.0, 0.0, 0.0, 0.0, 0.0, 0.0, 0.0, 0.0, 0.0, 0.0, 0.0, 0.0, 0.0, 0.0, 0.0, 0.0, 0.0, 0.0, 0.0, 0.0, 0.0, 0.0, 0.0, 0.0, 0.0, 0.0, 0.0, 0.0, 0.0, 0.0, 0.0, 0.0, 0.0, 0.0, 0.0, 0.0, 0.0, 0.0, 0.0, 0.0, 0.0, 0.0, 0.0, 0.0, 0.0, 0.0, 0.0, 0.0, 0.0, 0.0, 0.0, 0.0, 0.0, 0.0, 0.0, 0.0, 0.0, 0.0, 0.0, 0.0, 0.0, 0.0, 0.0, 0.0, 0.0, 0.0, 0.0, 0.0, 0.0, 0.0, 0.0, 0.0, 0.0, 0.0, 0.0, 0.0, 0.0, 0.0, 0.0, 0.0, 0.0, 0.0, 0.0, 0.0, 0.0, 0.0, 0.0, 0.0, 0.0, 0.0, 0.0, 0.0, 0.0, 0.0, 0.0, 0.0, 0.0, 0.0, 0.0, 0.0, 0.0, 0.0, 0.0, 0.0, 0.0, 0.0, 0.0, 0.0, 0.0, 0.0, 0.0, 0.0, 0.0, 0.0, 0.0, 0.0, 0.0, 0.0, 0.0, 0.0, 0.0, 0.0, 0.0, 0.0, 0.0, 0.0, 0.0, 0.0, 0.0, 0.0, 0.0, 0.0, 0.0, 0.0, 0.0, 0.0, 0.0, 0.0, 0.0, 0.0, 0.0, 0.0, 0.0, 0.0, 0.0, 0.0, 0.0, 0.0, 0.0, 0.0, 0.0, 0.0, 0.0, 0.0, 0.0, 0.0, 0.0, 0.0, 0.0, 0.0, 0.0, 0.0, 0.0, 0.0, 0.0, 0.0, 0.0, 0.0, 0.0, 0.0, 0.0, 0.0, 0.0, 0.0, 0.0, 0.0, 0.0, 0.0, 0.0, 0.0, 0.0, 0.0, 0.0, 0.0, 0.0, 0.0, 0.0, 0.0, 0.0, 0.0, 0.0, 0.0, 0.0, 0.0, 0.0, 0.0, 0.0, 0.0, 0.0, 0.0, 0.0, 0.0, 0.0, 0.0, 0.0, 0.0, 0.0, 0.0, 0.0, 0.0, 0.0, 0.0, 0.0, 0.0, 0.0, 0.0, 0.0, 0.0, 0.0, 0.0, 0.0, 0.0, 0.0, 0.0, 0.0, 0.0, 0.0, 0.0, 0.0, 0.0, 0.0, 0.0, 0.0, 0.0, 0.0, 0.0, 0.0, 0.0, 0.0, 0.0, 0.0, 0.0, 0.0, 0.0, 0.0, 0.0, 0.0, 0.0, 0.0, 0.0, 0.0, 0.0, 0.0, 0.0, 0.0, 0.0, 0.0, 0.0, 0.0, 0.0, 0.0, 0.0, 0.0, 0.0, 0.0, 0.0, 0.0, 0.0, 0.0, 0.0, 0.0, 0.0, 0.0, 0.0, 0.0, 0.0, 0.0, 0.0, 0.0, 0.0, 0.0, 0.0, 0.0, 0.0, 0.0, 0.0, 0.0, 0.0, 0.0, 0.0, 0.0, 0.0, 0.0, 0.0, 0.0, 0.0, 0.0, 0.0, 0.0, 0.0, 0.0, 0.0, 0.0, 0.0, 0.0, 0.0, 0.0, 0.0, 0.0, 0.0, 0.0, 0.0, 0.0, 0.0, 0.0, 0.0, 0.0, 0.0, 0.0, 0.0, 0.0, 0.0, 0.0, 0.0, 0.0, 0.0, 0.0, 0.0, 0.0, 0.0, 0.0, 0.0, 0.0, 0.0, 0.0, 0.0, 0.0, 0.0, 0.0, 0.0, 0.0, 0.0, 0.0, 0.0, 0.0, 0.0, 0.0, 0.0, 0.0, 0.0, 0.0, 0.0, 0.0, 0.0])
me_cylinder.materials.append(mat_material)
me_cylinder.materials.append(mat_material_001)
me_cylinder.materials.append(mat_material_002)
me_cylinder.use_remesh_preserve_volume = False
me_cylinder.use_remesh_preserve_attributes = False
me_cylinder.use_mirror_vertex_groups = False
me_cylinder.update()

# ---- objects
ob_cylinder = bpy.data.objects.new('Cylinder', me_cylinder)
ob_lamp = bpy.data.objects.new('Lamp', light_lamp)
ob_camera = bpy.data.objects.new('Camera', cam_camera)

# ---- transforms, parenting, visibility, modifiers, constraints
ob_cylinder.location = (0.6756, -0.6222, -1.891)
ob_cylinder.scale = (3.069, 5.615, 0.01854)
ob_cylinder.lineart.crease_threshold = 0.0
ob_lamp.location = (4.076, 1.005, 11.58)
ob_lamp.rotation_euler = (0.6503, 0.05522, 1.866)
ob_lamp.lock_rotations_4d = False
ob_lamp.empty_display_type = 'ARROWS'
ob_lamp.color = (0.0, 0.0, 0.0, 0.0)
ob_lamp.lineart.crease_threshold = 0.0
ob_camera.location = (-6.41, 3.726, 15.83)
ob_camera.rotation_euler = (0.7733, 1.719e-06, -2.188)
ob_camera.lock_rotations_4d = False
ob_camera.empty_display_type = 'ARROWS'
ob_camera.color = (0.0, 0.0, 0.0, 0.0)
ob_camera.display_type = 'WIRE'
ob_camera.lineart.crease_threshold = 0.0

# ---- collection membership
col_collection_1.objects.link(ob_cylinder)
col_collection_1.objects.link(ob_lamp)
col_collection_1.objects.link(ob_camera)

# ---- scene / render settings (as saved in the file)
scene.camera = ob_camera
scene.frame_start = 1; scene.frame_end = 250; scene.frame_set(22)
scene.render.engine = 'BLENDER_EEVEE_NEXT'
scene.render.resolution_percentage = 50
scene.render.dither_intensity = 0.0
scene.cycles.use_denoising = False
scene.cycles.samples = 128
scene.cycles.sampling_pattern = 'TABULATED_SOBOL'
scene.cycles.light_sampling_threshold = 0.0
scene.cycles.use_adaptive_sampling = False
scene.cycles.use_light_tree = False
scene.cycles.blur_glossy = 0.0
scene.cycles.sample_clamp_indirect = 0.0
scene.view_settings.view_transform = 'Standard'
bpy.context.view_layer.update()
